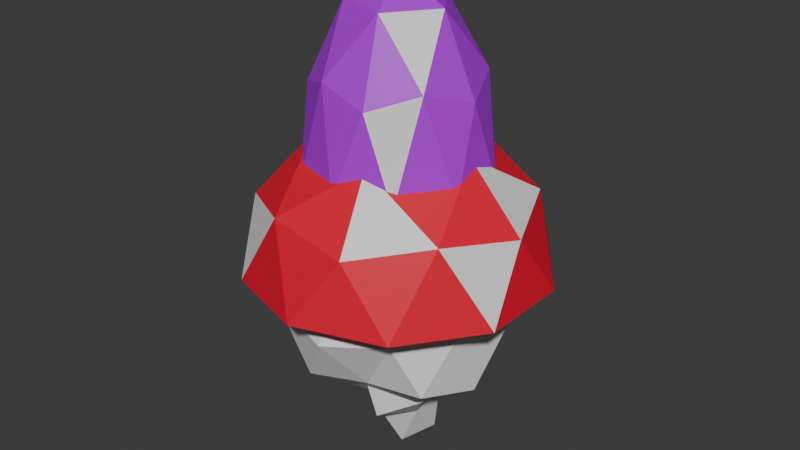# Source: francoisdeco_1_.blend  (saved by Blender 4.2.66; exported with 4.5.12 LTS)
import bpy
from mathutils import Matrix  # noqa: F401  (used for matrix-valued properties, if any)

bpy.ops.wm.read_factory_settings(use_empty=True)
scene = bpy.context.scene
scene.name = 'Scene'

# ---- collections
col_collection = bpy.data.collections.new('Collection'); scene.collection.children.link(col_collection)

# ---- materials (node trees are filled in below, after node groups)
mat_chapeau = bpy.data.materials.new('chapeau')
mat_tache = bpy.data.materials.new('tache')
mat_corps = bpy.data.materials.new('corps')
mat_tete = bpy.data.materials.new('Tete')
mat_tache_1 = bpy.data.materials.new('Tache')
mat_corps_1 = bpy.data.materials.new('Corps')

# ---- material node trees
mat_chapeau.use_nodes = True; mat_chapeau.node_tree.nodes.clear()
_N = mat_chapeau.node_tree.nodes; _L = mat_chapeau.node_tree.links
n0 = _N.new('ShaderNodeBsdfPrincipled'); n0.name = 'Principled BSDF'; n0.location = (10, 300)
n0.inputs[0].default_value = (0.8001, 0.006165, 0.03311, 1.0)
n1 = _N.new('ShaderNodeOutputMaterial'); n1.name = 'Material Output'; n1.location = (300, 300)
_L.new(n0.outputs[0], n1.inputs[0])
n1.is_active_output = True
mat_tache.use_nodes = True; mat_tache.node_tree.nodes.clear()
_N = mat_tache.node_tree.nodes; _L = mat_tache.node_tree.links
n0 = _N.new('ShaderNodeBsdfPrincipled'); n0.name = 'Principled BSDF'; n0.location = (10, 300)
n1 = _N.new('ShaderNodeOutputMaterial'); n1.name = 'Material Output'; n1.location = (300, 300)
_L.new(n0.outputs[0], n1.inputs[0])
n1.is_active_output = True
mat_corps.use_nodes = True; mat_corps.node_tree.nodes.clear()
_N = mat_corps.node_tree.nodes; _L = mat_corps.node_tree.links
n0 = _N.new('ShaderNodeBsdfPrincipled'); n0.name = 'Principled BSDF'; n0.location = (10, 300)
n0.inputs[0].default_value = (0.8041, 0.3843, 0.01721, 1.0)
n1 = _N.new('ShaderNodeOutputMaterial'); n1.name = 'Material Output'; n1.location = (300, 300)
_L.new(n0.outputs[0], n1.inputs[0])
n1.is_active_output = True
mat_tete.use_nodes = True; mat_tete.node_tree.nodes.clear()
_N = mat_tete.node_tree.nodes; _L = mat_tete.node_tree.links
n0 = _N.new('ShaderNodeBsdfPrincipled'); n0.name = 'Principled BSDF'; n0.location = (10, 300)
n0.inputs[0].default_value = (0.4731, 0.0, 0.8009, 1.0)
n1 = _N.new('ShaderNodeOutputMaterial'); n1.name = 'Material Output'; n1.location = (300, 300)
_L.new(n0.outputs[0], n1.inputs[0])
n1.is_active_output = True
mat_tache_1.use_nodes = True; mat_tache_1.node_tree.nodes.clear()
_N = mat_tache_1.node_tree.nodes; _L = mat_tache_1.node_tree.links
n0 = _N.new('ShaderNodeBsdfPrincipled'); n0.name = 'Principled BSDF'; n0.location = (10, 300)
n1 = _N.new('ShaderNodeOutputMaterial'); n1.name = 'Material Output'; n1.location = (300, 300)
_L.new(n0.outputs[0], n1.inputs[0])
n1.is_active_output = True
mat_corps_1.use_nodes = True; mat_corps_1.node_tree.nodes.clear()
_N = mat_corps_1.node_tree.nodes; _L = mat_corps_1.node_tree.links
n0 = _N.new('ShaderNodeBsdfPrincipled'); n0.name = 'Principled BSDF'; n0.location = (10, 300)
n0.inputs[0].default_value = (0.8002, 0.5403, 0.01052, 1.0)
n1 = _N.new('ShaderNodeOutputMaterial'); n1.name = 'Material Output'; n1.location = (300, 300)
_L.new(n0.outputs[0], n1.inputs[0])
n1.is_active_output = True

# ---- world
world_world = bpy.data.worlds.new('World'); scene.world = world_world
world_world.use_nodes = True; world_world.node_tree.nodes.clear()
_N = world_world.node_tree.nodes; _L = world_world.node_tree.links
n0 = _N.new('ShaderNodeOutputWorld'); n0.name = 'World Output'; n0.location = (300, 300)
n1 = _N.new('ShaderNodeBackground'); n1.name = 'Background'; n1.location = (10, 300)
n1.inputs[0].default_value = (0.05088, 0.05088, 0.05088, 1.0)
_L.new(n1.outputs[0], n0.inputs[0])
n0.is_active_output = True
world_world.color = (0.05088, 0.05088, 0.05088)
world_world.sun_shadow_jitter_overblur = 0.0

# ---- meshes
me_icosphere_006 = bpy.data.meshes.new('Icosphere.006')
me_icosphere_006.from_pydata([(0.2764, -0.8506, 0.4472), (-0.7236, -0.5257, 0.4472), (-0.7236, 0.5257, 0.4472), (0.2764, 0.8506, 0.4472), (0.8944, 0.0, 0.4472), (0.0, 0.0, 1.0), (0.5565, -0.1808, 0.1075), (0.5565, 0.1808, 0.1075), (0.0, -0.5852, 0.1075), (0.344, -0.4734, 0.1075), (-0.5565, -0.1808, 0.1075), (-0.344, -0.4734, 0.1075), (-0.5878, 0.809, 0.0), (-0.9511, 0.309, 0.0), (0.344, 0.4734, 0.1075), (0.0, 1.0, 0.0), (0.6882, -0.5, 0.5257), (-0.2629, -0.809, 0.5257), (-0.8506, 0.0, 0.5257), (-0.2629, 0.809, 0.5257), (0.6882, 0.5, 0.5257), (0.1625, -0.5, 0.8507), (0.5257, 0.0, 0.8507), (-0.4253, -0.309, 0.8507), (-0.4253, 0.309, 0.8507), (0.1625, 0.5, 0.8507), (0.9511, 0.309, 0.0), (-0.5565, 0.108, 0.1075), (0.06927, 0.5627, 0.1075), (0.5878, 0.809, 0.0), (-0.9511, -0.309, 0.0), (-0.5878, -0.809, 0.0), (0.0, -1.0, 0.0), (0.5878, -0.809, 0.0), (0.9511, -0.309, 0.0), (-0.8943, 0.2801, 0.0), (0.009966, 0.9371, 0.0), (0.8943, 0.2906, 0.0), (0.5527, 0.7607, 0.0), (-0.8943, -0.2906, 0.0), (-0.5527, -0.7607, 0.0), (0.0, -0.9403, 0.0), (0.5527, -0.7607, 0.0), (0.8943, -0.2906, 0.0), (0.0, 0.442, -0.6573), (0.0, 0.442, 0.2267), (0.2598, 0.3575, -0.6573), (0.2598, 0.3575, 0.2267), (0.4203, 0.1366, -0.6573), (0.4203, 0.1366, 0.2267), (0.4203, -0.1366, -0.6573), (0.4203, -0.1366, 0.2267), (0.2598, -0.3575, -0.6573), (0.2598, -0.3575, 0.2267), (0.0, -0.442, -0.6573), (0.0, -0.442, 0.2267), (-0.2598, -0.3575, -0.6573), (-0.2598, -0.3575, 0.2267), (-0.4203, -0.1366, -0.6573), (-0.4203, -0.1366, 0.2267), (-0.4203, 0.1366, -0.6573), (-0.4203, 0.1366, 0.2267), (-0.2598, 0.3575, -0.6573), (-0.2598, 0.3575, 0.2267)], [], [(28, 14, 7, 6, 9, 8, 11, 10, 27), (0, 16, 21), (1, 17, 23), (2, 18, 24), (3, 19, 25), (4, 20, 22), (22, 25, 5), (22, 20, 25), (20, 3, 25), (25, 24, 5), (25, 19, 24), (19, 2, 24), (24, 23, 5), (24, 18, 23), (18, 1, 23), (23, 21, 5), (23, 17, 21), (17, 0, 21), (21, 22, 5), (21, 16, 22), (16, 4, 22), (26, 20, 4), (26, 29, 20), (29, 3, 20), (15, 19, 3), (15, 12, 19), (12, 2, 19), (13, 18, 2), (13, 30, 18), (30, 1, 18), (31, 17, 1), (31, 32, 17), (32, 0, 17), (33, 16, 0), (33, 34, 16), (34, 4, 16), (29, 15, 3), (12, 13, 2), (30, 31, 1), (32, 33, 0), (34, 26, 4), (36, 35, 13, 15), (37, 38, 29, 26), (35, 39, 30, 13), (40, 41, 32, 31), (42, 43, 34, 33), (38, 36, 15, 29), (39, 40, 31, 30), (41, 42, 33, 32), (43, 37, 26, 34), (28, 27, 35, 36), (7, 14, 38, 37), (27, 10, 39, 35), (11, 8, 41, 40), (9, 6, 43, 42), (14, 28, 36, 38), (10, 11, 40, 39), (8, 9, 42, 41), (6, 7, 37, 43), (44, 45, 47, 46), (46, 47, 49, 48), (48, 49, 51, 50), (50, 51, 53, 52), (52, 53, 55, 54), (54, 55, 57, 56), (56, 57, 59, 58), (58, 59, 61, 60), (47, 45, 63, 61, 59, 57, 55, 53, 51, 49), (60, 61, 63, 62), (62, 63, 45, 44), (44, 46, 48, 50, 52, 54, 56, 58, 60, 62)])
me_icosphere_006.polygons.foreach_set('material_index', [0, 1, 0, 0, 1, 1, 0, 0, 0, 0, 0, 0, 0, 1, 0, 0, 0, 0, 0, 0, 0, 0, 0, 0, 0, 0, 1, 0, 0, 0, 1, 0, 0, 0, 0, 1, 0, 0, 0, 0, 0, 0, 0, 0, 0, 0, 0, 0, 0, 0, 0, 0, 0, 0, 0, 0, 0, 0, 0, 2, 2, 2, 2, 2, 2, 2, 2, 2, 2, 2, 2])
_uv = me_icosphere_006.uv_layers.new(name='UVMap')
_uv.uv.foreach_set('vector', [0.5435, 0.2362, 0.4896, 0.2362, 0.423, 0.2362, 0.359, 0.2362, 0.3023, 0.2362, 0.2696, 0.2362, 0.3393, 0.2362, 0.5771, 0.2362, 0.6418, 0.2362, 0.1818, 0.3149, 0.2727, 0.3149, 0.2273, 0.3937, 0.0, 0.3149, 0.09091, 0.3149, 0.04546, 0.3937, 0.7273, 0.3149, 0.8182, 0.3149, 0.7727, 0.3937, 0.5455, 0.3149, 0.6364, 0.3149, 0.5909, 0.3937, 0.3636, 0.3149, 0.4545, 0.3149, 0.4091, 0.3937, 0.4091, 0.3937, 0.5, 0.3937, 0.4545, 0.4724, 0.4091, 0.3937, 0.4545, 0.3149, 0.5, 0.3937, 0.4545, 0.3149, 0.5455, 0.3149, 0.5, 0.3937, 0.5909, 0.3937, 0.6818, 0.3937, 0.6364, 0.4724, 0.5909, 0.3937, 0.6364, 0.3149, 0.6818, 0.3937, 0.6364, 0.3149, 0.7273, 0.3149, 0.6818, 0.3937, 0.7727, 0.3937, 0.8636, 0.3937, 0.8182, 0.4724, 0.7727, 0.3937, 0.8182, 0.3149, 0.8636, 0.3937, 0.8182, 0.3149, 0.9091, 0.3149, 0.8636, 0.3937, 0.04546, 0.3937, 0.1364, 0.3937, 0.09091, 0.4724, 0.04546, 0.3937, 0.09091, 0.3149, 0.1364, 0.3937, 0.09091, 0.3149, 0.1818, 0.3149, 0.1364, 0.3937, 0.2273, 0.3937, 0.3182, 0.3937, 0.2727, 0.4724, 0.2273, 0.3937, 0.2727, 0.3149, 0.3182, 0.3937, 0.2727, 0.3149, 0.3636, 0.3149, 0.3182, 0.3937, 0.4091, 0.2362, 0.4545, 0.3149, 0.3636, 0.3149, 0.4091, 0.2362, 0.5, 0.2362, 0.4545, 0.3149, 0.5, 0.2362, 0.5455, 0.3149, 0.4545, 0.3149, 0.5909, 0.2362, 0.6364, 0.3149, 0.5455, 0.3149, 0.5909, 0.2362, 0.6818, 0.2362, 0.6364, 0.3149, 0.6818, 0.2362, 0.7273, 0.3149, 0.6364, 0.3149, 0.7727, 0.2362, 0.8182, 0.3149, 0.7273, 0.3149, 0.7727, 0.2362, 0.8636, 0.2362, 0.8182, 0.3149, 0.8636, 0.2362, 0.9091, 0.3149, 0.8182, 0.3149, 0.04546, 0.2362, 0.09091, 0.3149, 0.0, 0.3149, 0.04546, 0.2362, 0.1364, 0.2362, 0.09091, 0.3149, 0.1364, 0.2362, 0.1818, 0.3149, 0.09091, 0.3149, 0.2273, 0.2362, 0.2727, 0.3149, 0.1818, 0.3149, 0.2273, 0.2362, 0.3182, 0.2362, 0.2727, 0.3149, 0.3182, 0.2362, 0.3636, 0.3149, 0.2727, 0.3149, 0.5, 0.2362, 0.5909, 0.2362, 0.5455, 0.3149, 0.6818, 0.2362, 0.7727, 0.2362, 0.7273, 0.3149, 0.8636, 0.2362, 0.9545, 0.2362, 0.9091, 0.3149, 0.1364, 0.2362, 0.2273, 0.2362, 0.1818, 0.3149, 0.3182, 0.2362, 0.4091, 0.2362, 0.3636, 0.3149, 0.5856, 0.2362, 0.7599, 0.2362, 0.7727, 0.2362, 0.5909, 0.2362, 0.4108, 0.2362, 0.4985, 0.2362, 0.5, 0.2362, 0.4091, 0.2362, 0.7599, 0.2362, 0.8039, 0.2362, 0.8636, 0.2362, 0.7727, 0.2362, 0.1057, 0.2362, 0.1515, 0.2362, 0.1364, 0.2362, 0.04546, 0.2362, 0.2364, 0.2362, 0.3233, 0.2362, 0.3182, 0.2362, 0.2273, 0.2362, 0.4985, 0.2362, 0.5856, 0.2362, 0.5909, 0.2362, 0.5, 0.2362, 0.8039, 0.2362, 0.1057, 0.2362, 0.04546, 0.2362, 0.8636, 0.2362, 0.1515, 0.2362, 0.2364, 0.2362, 0.2273, 0.2362, 0.1364, 0.2362, 0.3233, 0.2362, 0.4108, 0.2362, 0.4091, 0.2362, 0.3182, 0.2362, 0.5435, 0.2362, 0.6418, 0.2362, 0.7599, 0.2362, 0.5856, 0.2362, 0.423, 0.2362, 0.4896, 0.2362, 0.4985, 0.2362, 0.4108, 0.2362, 0.6418, 0.2362, 0.5771, 0.2362, 0.8039, 0.2362, 0.7599, 0.2362, 0.3393, 0.2362, 0.2696, 0.2362, 0.1515, 0.2362, 0.1057, 0.2362, 0.3023, 0.2362, 0.359, 0.2362, 0.3233, 0.2362, 0.2364, 0.2362, 0.4896, 0.2362, 0.5435, 0.2362, 0.5856, 0.2362, 0.4985, 0.2362, 0.5771, 0.2362, 0.3393, 0.2362, 0.1057, 0.2362, 0.8039, 0.2362, 0.2696, 0.2362, 0.3023, 0.2362, 0.2364, 0.2362, 0.1515, 0.2362, 0.359, 0.2362, 0.423, 0.2362, 0.4108, 0.2362, 0.3233, 0.2362, 1.0, 0.5, 1.0, 1.0, 0.9, 1.0, 0.9, 0.5, 0.9, 0.5, 0.9, 1.0, 0.8, 1.0, 0.8, 0.5, 0.8, 0.5, 0.8, 1.0, 0.7, 1.0, 0.7, 0.5, 0.7, 0.5, 0.7, 1.0, 0.6, 1.0, 0.6, 0.5, 0.6, 0.5, 0.6, 1.0, 0.5, 1.0, 0.5, 0.5, 0.5, 0.5, 0.5, 1.0, 0.4, 1.0, 0.4, 0.5, 0.4, 0.5, 0.4, 1.0, 0.3, 1.0, 0.3, 0.5, 0.3, 0.5, 0.3, 1.0, 0.2, 1.0, 0.2, 0.5, 0.3911, 0.4442, 0.25, 0.49, 0.1089, 0.4442, 0.02175, 0.3242, 0.02175, 0.1758, 0.1089, 0.05584, 0.25, 0.01, 0.3911, 0.05584, 0.4783, 0.1758, 0.4783, 0.3242, 0.2, 0.5, 0.2, 1.0, 0.1, 1.0, 0.1, 0.5, 0.1, 0.5, 0.1, 1.0, -7.451e-08, 1.0, -7.451e-08, 0.5, 0.75, 0.49, 0.8911, 0.4442, 0.9783, 0.3242, 0.9783, 0.1758, 0.8911, 0.05584, 0.75, 0.01, 0.6089, 0.05584, 0.5217, 0.1758, 0.5217, 0.3242, 0.6089, 0.4442])
me_icosphere_006.materials.append(mat_chapeau)
me_icosphere_006.materials.append(mat_tache)
me_icosphere_006.materials.append(mat_corps)
me_icosphere_006.update()
me_icosphere_007 = bpy.data.meshes.new('Icosphere.007')
me_icosphere_007.from_pydata([(0.4166, -0.3027, -0.2267), (-0.1591, -0.4897, -0.2267), (-0.5149, 0.0, -0.2267), (-0.1591, 0.4897, -0.2267), (0.4166, 0.3027, -0.2267), (0.2764, -0.8506, 0.4472), (-0.7236, -0.5257, 0.4472), (-0.7236, 0.5257, 0.4472), (0.2764, 0.8506, 0.4472), (0.8944, 0.0, 0.4472), (0.0, 0.0, 1.0), (0.1513, -0.4657, -0.3052), (0.4897, 0.0, -0.3052), (-0.3962, -0.2878, -0.3052), (-0.3962, 0.2878, -0.3052), (0.1513, 0.4657, -0.3052), (0.9511, -0.309, 0.0), (0.9511, 0.309, 0.0), (0.0, -1.0, 0.0), (0.5878, -0.809, 0.0), (-0.9511, -0.309, 0.0), (-0.5878, -0.809, 0.0), (-0.5878, 0.809, 0.0), (-0.9511, 0.309, 0.0), (0.5878, 0.809, 0.0), (0.0, 1.0, 0.0), (0.6882, -0.5, 0.5257), (-0.2629, -0.809, 0.5257), (-0.8506, 0.0, 0.5257), (-0.2629, 0.809, 0.5257), (0.6882, 0.5, 0.5257), (0.1625, -0.5, 0.8507), (0.5257, 0.0, 0.8507), (-0.4253, -0.309, 0.8507), (-0.4253, 0.309, 0.8507), (0.1625, 0.5, 0.8507), (0.2629, -0.809, -0.5257), (-0.2764, -0.8506, -0.4472), (0.8506, 0.0, -0.5257), (0.7236, -0.5257, -0.4472), (-0.6882, -0.5, -0.5257), (-0.8944, 0.0, -0.4472), (-0.6882, 0.5, -0.5257), (-0.2764, 0.8506, -0.4472), (0.2629, 0.809, -0.5257), (0.7236, 0.5257, -0.4472), (0.23, -0.7078, -0.5257), (-0.2418, -0.7442, -0.4472), (0.7442, 0.0, -0.5257), (0.633, -0.4599, -0.4472), (-0.6021, -0.4374, -0.5257), (-0.7825, 0.0, -0.4472), (-0.6021, 0.4374, -0.5257), (-0.2418, 0.7442, -0.4472), (0.23, 0.7078, -0.5257), (0.633, 0.4599, -0.4472), (0.0, 0.4607, -0.8579), (0.0, 0.4607, -0.2006), (0.2708, 0.3727, -0.8579), (0.2708, 0.3727, -0.2006), (0.4382, 0.1424, -0.8579), (0.4382, 0.1424, -0.2006), (0.4382, -0.1424, -0.8579), (0.4382, -0.1424, -0.2006), (0.2708, -0.3727, -0.8579), (0.2708, -0.3727, -0.2006), (0.0, -0.4607, -0.8579), (0.0, -0.4607, -0.2006), (-0.2708, -0.3727, -0.8579), (-0.2708, -0.3727, -0.2006), (-0.4382, -0.1424, -0.8579), (-0.4382, -0.1424, -0.2006), (-0.4382, 0.1424, -0.8579), (-0.4382, 0.1424, -0.2006), (-0.2708, 0.3727, -0.8579), (-0.2708, 0.3727, -0.2006)], [], [(11, 1, 13, 2, 14, 3, 15, 4, 12, 0), (39, 38, 16), (37, 36, 18), (41, 40, 20), (43, 42, 22), (45, 44, 24), (39, 16, 19), (37, 18, 21), (41, 20, 23), (43, 22, 25), (45, 24, 17), (5, 26, 31), (6, 27, 33), (7, 28, 34), (8, 29, 35), (9, 30, 32), (32, 35, 10), (32, 30, 35), (30, 8, 35), (35, 34, 10), (35, 29, 34), (29, 7, 34), (34, 33, 10), (34, 28, 33), (28, 6, 33), (33, 31, 10), (33, 27, 31), (27, 5, 31), (31, 32, 10), (31, 26, 32), (26, 9, 32), (17, 30, 9), (17, 24, 30), (24, 8, 30), (25, 29, 8), (25, 22, 29), (22, 7, 29), (23, 28, 7), (23, 20, 28), (20, 6, 28), (21, 27, 6), (21, 18, 27), (18, 5, 27), (19, 26, 5), (19, 16, 26), (16, 9, 26), (24, 25, 8), (24, 44, 25), (44, 43, 25), (22, 23, 7), (22, 42, 23), (42, 41, 23), (20, 21, 6), (20, 40, 21), (40, 37, 21), (18, 19, 5), (18, 36, 19), (36, 39, 19), (16, 17, 9), (16, 38, 17), (38, 45, 17), (47, 46, 36, 37), (49, 48, 38, 39), (51, 50, 40, 41), (53, 52, 42, 43), (55, 54, 44, 45), (46, 49, 39, 36), (48, 55, 45, 38), (50, 47, 37, 40), (52, 51, 41, 42), (54, 53, 43, 44), (1, 11, 46, 47), (0, 12, 48, 49), (2, 13, 50, 51), (3, 14, 52, 53), (4, 15, 54, 55), (11, 0, 49, 46), (12, 4, 55, 48), (13, 1, 47, 50), (14, 2, 51, 52), (15, 3, 53, 54), (56, 57, 59, 58), (58, 59, 61, 60), (60, 61, 63, 62), (62, 63, 65, 64), (64, 65, 67, 66), (66, 67, 69, 68), (68, 69, 71, 70), (70, 71, 73, 72), (59, 57, 75, 73, 71, 69, 67, 65, 63, 61), (72, 73, 75, 74), (74, 75, 57, 56), (56, 58, 60, 62, 64, 66, 68, 70, 72, 74)])
me_icosphere_007.polygons.foreach_set('material_index', [0, 0, 0, 0, 1, 0, 0, 1, 0, 0, 0, 0, 0, 0, 1, 0, 0, 0, 0, 0, 0, 0, 1, 0, 0, 0, 0, 0, 0, 1, 0, 0, 0, 0, 0, 0, 0, 1, 0, 0, 0, 0, 0, 1, 0, 0, 1, 0, 0, 0, 0, 0, 1, 0, 0, 0, 0, 0, 0, 1, 0, 0, 0, 0, 0, 0, 0, 0, 0, 0, 0, 0, 0, 0, 0, 0, 0, 0, 0, 0, 0, 2, 2, 2, 2, 2, 2, 2, 2, 2, 2, 2, 2])
_uv = me_icosphere_007.uv_layers.new(name='UVMap')
_uv.uv.foreach_set('vector', [0.4779, 0.1575, 0.7084, 0.1575, 0.7691, 0.1575, 0.745, 0.1575, 0.6849, 0.1575, 0.6236, 0.1575, 0.5586, 0.1575, 0.4936, 0.1575, 0.4411, 0.1575, 0.4021, 0.1575, 0.2727, 0.1575, 0.3636, 0.1575, 0.3182, 0.2362, 0.09091, 0.1575, 0.1818, 0.1575, 0.1364, 0.2362, 0.8182, 0.1575, 0.9091, 0.1575, 0.8636, 0.2362, 0.6364, 0.1575, 0.7273, 0.1575, 0.6818, 0.2362, 0.4545, 0.1575, 0.5455, 0.1575, 0.5, 0.2362, 0.2727, 0.1575, 0.3182, 0.2362, 0.2273, 0.2362, 0.09091, 0.1575, 0.1364, 0.2362, 0.04546, 0.2362, 0.8182, 0.1575, 0.8636, 0.2362, 0.7727, 0.2362, 0.6364, 0.1575, 0.6818, 0.2362, 0.5909, 0.2362, 0.4545, 0.1575, 0.5, 0.2362, 0.4091, 0.2362, 0.1818, 0.3149, 0.2727, 0.3149, 0.2273, 0.3937, 0.0, 0.3149, 0.09091, 0.3149, 0.04546, 0.3937, 0.7273, 0.3149, 0.8182, 0.3149, 0.7727, 0.3937, 0.5455, 0.3149, 0.6364, 0.3149, 0.5909, 0.3937, 0.3636, 0.3149, 0.4545, 0.3149, 0.4091, 0.3937, 0.4091, 0.3937, 0.5, 0.3937, 0.4545, 0.4724, 0.4091, 0.3937, 0.4545, 0.3149, 0.5, 0.3937, 0.4545, 0.3149, 0.5455, 0.3149, 0.5, 0.3937, 0.5909, 0.3937, 0.6818, 0.3937, 0.6364, 0.4724, 0.5909, 0.3937, 0.6364, 0.3149, 0.6818, 0.3937, 0.6364, 0.3149, 0.7273, 0.3149, 0.6818, 0.3937, 0.7727, 0.3937, 0.8636, 0.3937, 0.8182, 0.4724, 0.7727, 0.3937, 0.8182, 0.3149, 0.8636, 0.3937, 0.8182, 0.3149, 0.9091, 0.3149, 0.8636, 0.3937, 0.04546, 0.3937, 0.1364, 0.3937, 0.09091, 0.4724, 0.04546, 0.3937, 0.09091, 0.3149, 0.1364, 0.3937, 0.09091, 0.3149, 0.1818, 0.3149, 0.1364, 0.3937, 0.2273, 0.3937, 0.3182, 0.3937, 0.2727, 0.4724, 0.2273, 0.3937, 0.2727, 0.3149, 0.3182, 0.3937, 0.2727, 0.3149, 0.3636, 0.3149, 0.3182, 0.3937, 0.4091, 0.2362, 0.4545, 0.3149, 0.3636, 0.3149, 0.4091, 0.2362, 0.5, 0.2362, 0.4545, 0.3149, 0.5, 0.2362, 0.5455, 0.3149, 0.4545, 0.3149, 0.5909, 0.2362, 0.6364, 0.3149, 0.5455, 0.3149, 0.5909, 0.2362, 0.6818, 0.2362, 0.6364, 0.3149, 0.6818, 0.2362, 0.7273, 0.3149, 0.6364, 0.3149, 0.7727, 0.2362, 0.8182, 0.3149, 0.7273, 0.3149, 0.7727, 0.2362, 0.8636, 0.2362, 0.8182, 0.3149, 0.8636, 0.2362, 0.9091, 0.3149, 0.8182, 0.3149, 0.04546, 0.2362, 0.09091, 0.3149, 0.0, 0.3149, 0.04546, 0.2362, 0.1364, 0.2362, 0.09091, 0.3149, 0.1364, 0.2362, 0.1818, 0.3149, 0.09091, 0.3149, 0.2273, 0.2362, 0.2727, 0.3149, 0.1818, 0.3149, 0.2273, 0.2362, 0.3182, 0.2362, 0.2727, 0.3149, 0.3182, 0.2362, 0.3636, 0.3149, 0.2727, 0.3149, 0.5, 0.2362, 0.5909, 0.2362, 0.5455, 0.3149, 0.5, 0.2362, 0.5455, 0.1575, 0.5909, 0.2362, 0.5455, 0.1575, 0.6364, 0.1575, 0.5909, 0.2362, 0.6818, 0.2362, 0.7727, 0.2362, 0.7273, 0.3149, 0.6818, 0.2362, 0.7273, 0.1575, 0.7727, 0.2362, 0.7273, 0.1575, 0.8182, 0.1575, 0.7727, 0.2362, 0.8636, 0.2362, 0.9545, 0.2362, 0.9091, 0.3149, 0.8636, 0.2362, 0.9091, 0.1575, 0.9545, 0.2362, 0.9091, 0.1575, 1.0, 0.1575, 0.9545, 0.2362, 0.1364, 0.2362, 0.2273, 0.2362, 0.1818, 0.3149, 0.1364, 0.2362, 0.1818, 0.1575, 0.2273, 0.2362, 0.1818, 0.1575, 0.2727, 0.1575, 0.2273, 0.2362, 0.3182, 0.2362, 0.4091, 0.2362, 0.3636, 0.3149, 0.3182, 0.2362, 0.3636, 0.1575, 0.4091, 0.2362, 0.3636, 0.1575, 0.4545, 0.1575, 0.4091, 0.2362, 0.8846, 0.1575, 0.302, 0.1575, 0.1818, 0.1575, 1.0, 0.1575, 0.3026, 0.1575, 0.3842, 0.1575, 0.3636, 0.1575, 0.2727, 0.1575, 0.8, 0.1575, 0.8731, 0.1575, 0.9091, 0.1575, 0.8182, 0.1575, 0.6331, 0.1575, 0.7158, 0.1575, 0.7273, 0.1575, 0.6364, 0.1575, 0.4644, 0.1575, 0.549, 0.1575, 0.5455, 0.1575, 0.4545, 0.1575, 0.302, 0.1575, 0.3026, 0.1575, 0.2727, 0.1575, 0.1818, 0.1575, 0.3842, 0.1575, 0.4644, 0.1575, 0.4545, 0.1575, 0.3636, 0.1575, 0.8731, 0.1575, 0.8846, 0.1575, 1.0, 0.1575, 0.9091, 0.1575, 0.7158, 0.1575, 0.8, 0.1575, 0.8182, 0.1575, 0.7273, 0.1575, 0.549, 0.1575, 0.6331, 0.1575, 0.6364, 0.1575, 0.5455, 0.1575, 0.7084, 0.1575, 0.4779, 0.1575, 0.302, 0.1575, 0.8846, 0.1575, 0.4021, 0.1575, 0.4411, 0.1575, 0.3842, 0.1575, 0.3026, 0.1575, 0.745, 0.1575, 0.7691, 0.1575, 0.8731, 0.1575, 0.8, 0.1575, 0.6236, 0.1575, 0.6849, 0.1575, 0.7158, 0.1575, 0.6331, 0.1575, 0.4936, 0.1575, 0.5586, 0.1575, 0.549, 0.1575, 0.4644, 0.1575, 0.4779, 0.1575, 0.4021, 0.1575, 0.3026, 0.1575, 0.302, 0.1575, 0.4411, 0.1575, 0.4936, 0.1575, 0.4644, 0.1575, 0.3842, 0.1575, 0.7691, 0.1575, 0.7084, 0.1575, 0.8846, 0.1575, 0.8731, 0.1575, 0.6849, 0.1575, 0.745, 0.1575, 0.8, 0.1575, 0.7158, 0.1575, 0.5586, 0.1575, 0.6236, 0.1575, 0.6331, 0.1575, 0.549, 0.1575, 1.0, 0.5, 1.0, 1.0, 0.9, 1.0, 0.9, 0.5, 0.9, 0.5, 0.9, 1.0, 0.8, 1.0, 0.8, 0.5, 0.8, 0.5, 0.8, 1.0, 0.7, 1.0, 0.7, 0.5, 0.7, 0.5, 0.7, 1.0, 0.6, 1.0, 0.6, 0.5, 0.6, 0.5, 0.6, 1.0, 0.5, 1.0, 0.5, 0.5, 0.5, 0.5, 0.5, 1.0, 0.4, 1.0, 0.4, 0.5, 0.4, 0.5, 0.4, 1.0, 0.3, 1.0, 0.3, 0.5, 0.3, 0.5, 0.3, 1.0, 0.2, 1.0, 0.2, 0.5, 0.3911, 0.4442, 0.25, 0.49, 0.1089, 0.4442, 0.02175, 0.3242, 0.02175, 0.1758, 0.1089, 0.05584, 0.25, 0.01, 0.3911, 0.05584, 0.4783, 0.1758, 0.4783, 0.3242, 0.2, 0.5, 0.2, 1.0, 0.1, 1.0, 0.1, 0.5, 0.1, 0.5, 0.1, 1.0, -7.451e-08, 1.0, -7.451e-08, 0.5, 0.75, 0.49, 0.8911, 0.4442, 0.9783, 0.3242, 0.9783, 0.1758, 0.8911, 0.05584, 0.75, 0.01, 0.6089, 0.05584, 0.5217, 0.1758, 0.5217, 0.3242, 0.6089, 0.4442])
me_icosphere_007.materials.append(mat_tete)
me_icosphere_007.materials.append(mat_tache_1)
me_icosphere_007.materials.append(mat_corps_1)
me_icosphere_007.update()
me_icosphere = bpy.data.meshes.new('Icosphere')
me_icosphere.from_pydata([(0.01839, 0.01273, -0.972), (0.8057, -0.6885, -0.4606), (-0.2226, -0.9741, -0.5019), (-1.018, 0.08706, -0.4877), (-0.3624, 0.9543, -0.5215), (0.6127, 0.4595, -0.3477), (0.2045, -0.7838, 0.3334), (-0.7451, -0.5201, 0.4536), (-0.7417, 0.5291, 0.5652), (0.2789, 0.8845, 0.4426), (1.017, -0.1488, 0.4698), (0.009115, -0.003566, 0.9751), (-0.1649, -0.4992, -0.8554), (0.4481, -0.3298, -0.8611), (0.2305, -0.7253, -0.5364), (0.9186, -0.0718, -0.6537), (0.4618, 0.2359, -0.9742), (-0.4569, -0.02405, -0.8043), (-0.7935, -0.4952, -0.5212), (-0.2163, 0.4024, -0.7882), (-0.6084, 0.5331, -0.4809), (0.1868, 0.9157, -0.6792), (0.9084, -0.2827, 0.04623), (1.02, 0.3098, -0.04802), (0.09241, -1.184, 0.02134), (0.5884, -0.833, 0.02039), (-0.9413, -0.308, 0.009139), (-0.7066, -0.9002, 0.06903), (-0.6223, 0.8249, 0.0456), (-0.8684, 0.2721, -0.01482), (0.5858, 0.8037, 0.002193), (-0.05189, 0.888, -0.0124), (0.6956, -0.442, 0.3802), (-0.1666, -0.6784, 0.5373), (-0.8353, -0.02375, 0.4686), (-0.255, 0.8748, 0.5642), (0.6872, 0.4777, 0.5022), (0.0752, -0.4883, 0.7756), (0.4991, -0.05267, 0.7814), (-0.4256, -0.309, 0.8508), (-0.3756, 0.4258, 1.002), (0.1635, 0.4973, 0.8495)], [], [(0, 13, 12), (1, 13, 15), (0, 12, 17), (0, 17, 19), (0, 19, 16), (1, 15, 22), (2, 14, 24), (3, 18, 26), (4, 20, 28), (5, 21, 30), (1, 22, 25), (2, 24, 27), (3, 26, 29), (4, 28, 31), (5, 30, 23), (6, 32, 37), (7, 33, 39), (8, 34, 40), (9, 35, 41), (10, 36, 38), (38, 41, 11), (38, 36, 41), (36, 9, 41), (41, 40, 11), (41, 35, 40), (35, 8, 40), (40, 39, 11), (40, 34, 39), (34, 7, 39), (39, 37, 11), (39, 33, 37), (33, 6, 37), (37, 38, 11), (37, 32, 38), (32, 10, 38), (23, 36, 10), (23, 30, 36), (30, 9, 36), (31, 35, 9), (31, 28, 35), (28, 8, 35), (29, 34, 8), (29, 26, 34), (26, 7, 34), (27, 33, 7), (27, 24, 33), (24, 6, 33), (25, 32, 6), (25, 22, 32), (22, 10, 32), (30, 31, 9), (30, 21, 31), (21, 4, 31), (28, 29, 8), (28, 20, 29), (20, 3, 29), (26, 27, 7), (26, 18, 27), (18, 2, 27), (24, 25, 6), (24, 14, 25), (14, 1, 25), (22, 23, 10), (22, 15, 23), (15, 5, 23), (16, 21, 5), (16, 19, 21), (19, 4, 21), (19, 20, 4), (19, 17, 20), (17, 3, 20), (17, 18, 3), (17, 12, 18), (12, 2, 18), (15, 16, 5), (15, 13, 16), (13, 0, 16), (12, 14, 2), (12, 13, 14), (13, 1, 14)])
_uv = me_icosphere.uv_layers.new(name='UVMap')
_uv.uv.foreach_set('vector', [0.1818, 0.0, 0.2273, 0.07873, 0.1364, 0.07873, 0.2727, 0.1575, 0.3182, 0.07873, 0.3636, 0.1575, 0.9091, 0.0, 0.9545, 0.07873, 0.8636, 0.07873, 0.7273, 0.0, 0.7727, 0.07873, 0.6818, 0.07873, 0.5455, 0.0, 0.5909, 0.07873, 0.5, 0.07873, 0.2727, 0.1575, 0.3636, 0.1575, 0.3182, 0.2362, 0.09091, 0.1575, 0.1818, 0.1575, 0.1364, 0.2362, 0.8182, 0.1575, 0.9091, 0.1575, 0.8636, 0.2362, 0.6364, 0.1575, 0.7273, 0.1575, 0.6818, 0.2362, 0.4545, 0.1575, 0.5455, 0.1575, 0.5, 0.2362, 0.2727, 0.1575, 0.3182, 0.2362, 0.2273, 0.2362, 0.09091, 0.1575, 0.1364, 0.2362, 0.04546, 0.2362, 0.8182, 0.1575, 0.8636, 0.2362, 0.7727, 0.2362, 0.6364, 0.1575, 0.6818, 0.2362, 0.5909, 0.2362, 0.4545, 0.1575, 0.5, 0.2362, 0.4091, 0.2362, 0.1818, 0.3149, 0.2727, 0.3149, 0.2273, 0.3937, 0.0, 0.3149, 0.09091, 0.3149, 0.04546, 0.3937, 0.7273, 0.3149, 0.8182, 0.3149, 0.7727, 0.3937, 0.5455, 0.3149, 0.6364, 0.3149, 0.5909, 0.3937, 0.3636, 0.3149, 0.4545, 0.3149, 0.4091, 0.3937, 0.4091, 0.3937, 0.5, 0.3937, 0.4545, 0.4724, 0.4091, 0.3937, 0.4545, 0.3149, 0.5, 0.3937, 0.4545, 0.3149, 0.5455, 0.3149, 0.5, 0.3937, 0.5909, 0.3937, 0.6818, 0.3937, 0.6364, 0.4724, 0.5909, 0.3937, 0.6364, 0.3149, 0.6818, 0.3937, 0.6364, 0.3149, 0.7273, 0.3149, 0.6818, 0.3937, 0.7727, 0.3937, 0.8636, 0.3937, 0.8182, 0.4724, 0.7727, 0.3937, 0.8182, 0.3149, 0.8636, 0.3937, 0.8182, 0.3149, 0.9091, 0.3149, 0.8636, 0.3937, 0.04546, 0.3937, 0.1364, 0.3937, 0.09091, 0.4724, 0.04546, 0.3937, 0.09091, 0.3149, 0.1364, 0.3937, 0.09091, 0.3149, 0.1818, 0.3149, 0.1364, 0.3937, 0.2273, 0.3937, 0.3182, 0.3937, 0.2727, 0.4724, 0.2273, 0.3937, 0.2727, 0.3149, 0.3182, 0.3937, 0.2727, 0.3149, 0.3636, 0.3149, 0.3182, 0.3937, 0.4091, 0.2362, 0.4545, 0.3149, 0.3636, 0.3149, 0.4091, 0.2362, 0.5, 0.2362, 0.4545, 0.3149, 0.5, 0.2362, 0.5455, 0.3149, 0.4545, 0.3149, 0.5909, 0.2362, 0.6364, 0.3149, 0.5455, 0.3149, 0.5909, 0.2362, 0.6818, 0.2362, 0.6364, 0.3149, 0.6818, 0.2362, 0.7273, 0.3149, 0.6364, 0.3149, 0.7727, 0.2362, 0.8182, 0.3149, 0.7273, 0.3149, 0.7727, 0.2362, 0.8636, 0.2362, 0.8182, 0.3149, 0.8636, 0.2362, 0.9091, 0.3149, 0.8182, 0.3149, 0.04546, 0.2362, 0.09091, 0.3149, 0.0, 0.3149, 0.04546, 0.2362, 0.1364, 0.2362, 0.09091, 0.3149, 0.1364, 0.2362, 0.1818, 0.3149, 0.09091, 0.3149, 0.2273, 0.2362, 0.2727, 0.3149, 0.1818, 0.3149, 0.2273, 0.2362, 0.3182, 0.2362, 0.2727, 0.3149, 0.3182, 0.2362, 0.3636, 0.3149, 0.2727, 0.3149, 0.5, 0.2362, 0.5909, 0.2362, 0.5455, 0.3149, 0.5, 0.2362, 0.5455, 0.1575, 0.5909, 0.2362, 0.5455, 0.1575, 0.6364, 0.1575, 0.5909, 0.2362, 0.6818, 0.2362, 0.7727, 0.2362, 0.7273, 0.3149, 0.6818, 0.2362, 0.7273, 0.1575, 0.7727, 0.2362, 0.7273, 0.1575, 0.8182, 0.1575, 0.7727, 0.2362, 0.8636, 0.2362, 0.9545, 0.2362, 0.9091, 0.3149, 0.8636, 0.2362, 0.9091, 0.1575, 0.9545, 0.2362, 0.9091, 0.1575, 1.0, 0.1575, 0.9545, 0.2362, 0.1364, 0.2362, 0.2273, 0.2362, 0.1818, 0.3149, 0.1364, 0.2362, 0.1818, 0.1575, 0.2273, 0.2362, 0.1818, 0.1575, 0.2727, 0.1575, 0.2273, 0.2362, 0.3182, 0.2362, 0.4091, 0.2362, 0.3636, 0.3149, 0.3182, 0.2362, 0.3636, 0.1575, 0.4091, 0.2362, 0.3636, 0.1575, 0.4545, 0.1575, 0.4091, 0.2362, 0.5, 0.07873, 0.5455, 0.1575, 0.4545, 0.1575, 0.5, 0.07873, 0.5909, 0.07873, 0.5455, 0.1575, 0.5909, 0.07873, 0.6364, 0.1575, 0.5455, 0.1575, 0.6818, 0.07873, 0.7273, 0.1575, 0.6364, 0.1575, 0.6818, 0.07873, 0.7727, 0.07873, 0.7273, 0.1575, 0.7727, 0.07873, 0.8182, 0.1575, 0.7273, 0.1575, 0.8636, 0.07873, 0.9091, 0.1575, 0.8182, 0.1575, 0.8636, 0.07873, 0.9545, 0.07873, 0.9091, 0.1575, 0.9545, 0.07873, 1.0, 0.1575, 0.9091, 0.1575, 0.3636, 0.1575, 0.4091, 0.07873, 0.4545, 0.1575, 0.3636, 0.1575, 0.3182, 0.07873, 0.4091, 0.07873, 0.3182, 0.07873, 0.3636, 0.0, 0.4091, 0.07873, 0.1364, 0.07873, 0.1818, 0.1575, 0.09091, 0.1575, 0.1364, 0.07873, 0.2273, 0.07873, 0.1818, 0.1575, 0.2273, 0.07873, 0.2727, 0.1575, 0.1818, 0.1575])
me_icosphere.update()
me_icosphere_001 = bpy.data.meshes.new('Icosphere.001')
me_icosphere_001.from_pydata([(-0.007339, 0.07516, -0.9222), (0.6767, -0.4425, -0.431), (-0.2004, -0.8108, -0.3967), (-0.8227, -0.03268, -0.3961), (-0.3097, 0.9661, -0.3957), (0.7809, 0.56, -0.548), (0.2274, -0.9534, 0.4677), (-0.8056, -0.629, 0.5279), (-0.628, 0.5173, 0.4467), (0.2619, 0.7796, 0.3769), (0.954, 5.439e-05, 0.5432), (-0.07163, -0.02072, 0.9153), (-0.1513, -0.6166, -0.9305), (0.4051, -0.2206, -0.7489), (0.27, -0.943, -0.5579), (0.9561, 0.02809, -0.5053), (0.4671, 0.3809, -0.8755), (-0.5789, 0.0779, -0.9477), (-0.7566, -0.6147, -0.4885), (-0.1213, 0.5274, -0.9464), (-0.6278, 0.5291, -0.4716), (0.3576, 0.7013, -0.4712), (1.02, -0.2716, -0.03966), (1.056, 0.2782, 0.0225), (-0.08672, -0.8878, -0.0186), (0.5536, -0.701, 0.08552), (-0.8623, -0.2708, -0.03261), (-0.5138, -0.6729, 0.06101), (-0.5614, 0.9431, -0.04009), (-0.8268, 0.3019, -0.1011), (0.6835, 0.8763, 0.05636), (-0.04674, 1.132, -0.05413), (0.5987, -0.5116, 0.5371), (-0.2154, -0.7585, 0.4645), (-0.7584, -0.05646, 0.4048), (-0.2269, 0.7203, 0.42), (0.5808, 0.4145, 0.5419), (0.1362, -0.4119, 0.7958), (0.5054, -0.05903, 0.9308), (-0.4103, -0.3066, 0.9698), (-0.4385, 0.2146, 0.7808), (0.1676, 0.5128, 1.011)], [], [(0, 13, 12), (1, 13, 15), (0, 12, 17), (0, 17, 19), (0, 19, 16), (1, 15, 22), (2, 14, 24), (3, 18, 26), (4, 20, 28), (5, 21, 30), (1, 22, 25), (2, 24, 27), (3, 26, 29), (4, 28, 31), (5, 30, 23), (6, 32, 37), (7, 33, 39), (8, 34, 40), (9, 35, 41), (10, 36, 38), (38, 41, 11), (38, 36, 41), (36, 9, 41), (41, 40, 11), (41, 35, 40), (35, 8, 40), (40, 39, 11), (40, 34, 39), (34, 7, 39), (39, 37, 11), (39, 33, 37), (33, 6, 37), (37, 38, 11), (37, 32, 38), (32, 10, 38), (23, 36, 10), (23, 30, 36), (30, 9, 36), (31, 35, 9), (31, 28, 35), (28, 8, 35), (29, 34, 8), (29, 26, 34), (26, 7, 34), (27, 33, 7), (27, 24, 33), (24, 6, 33), (25, 32, 6), (25, 22, 32), (22, 10, 32), (30, 31, 9), (30, 21, 31), (21, 4, 31), (28, 29, 8), (28, 20, 29), (20, 3, 29), (26, 27, 7), (26, 18, 27), (18, 2, 27), (24, 25, 6), (24, 14, 25), (14, 1, 25), (22, 23, 10), (22, 15, 23), (15, 5, 23), (16, 21, 5), (16, 19, 21), (19, 4, 21), (19, 20, 4), (19, 17, 20), (17, 3, 20), (17, 18, 3), (17, 12, 18), (12, 2, 18), (15, 16, 5), (15, 13, 16), (13, 0, 16), (12, 14, 2), (12, 13, 14), (13, 1, 14)])
_uv = me_icosphere_001.uv_layers.new(name='UVMap')
_uv.uv.foreach_set('vector', [0.1818, 0.0, 0.2273, 0.07873, 0.1364, 0.07873, 0.2727, 0.1575, 0.3182, 0.07873, 0.3636, 0.1575, 0.9091, 0.0, 0.9545, 0.07873, 0.8636, 0.07873, 0.7273, 0.0, 0.7727, 0.07873, 0.6818, 0.07873, 0.5455, 0.0, 0.5909, 0.07873, 0.5, 0.07873, 0.2727, 0.1575, 0.3636, 0.1575, 0.3182, 0.2362, 0.09091, 0.1575, 0.1818, 0.1575, 0.1364, 0.2362, 0.8182, 0.1575, 0.9091, 0.1575, 0.8636, 0.2362, 0.6364, 0.1575, 0.7273, 0.1575, 0.6818, 0.2362, 0.4545, 0.1575, 0.5455, 0.1575, 0.5, 0.2362, 0.2727, 0.1575, 0.3182, 0.2362, 0.2273, 0.2362, 0.09091, 0.1575, 0.1364, 0.2362, 0.04546, 0.2362, 0.8182, 0.1575, 0.8636, 0.2362, 0.7727, 0.2362, 0.6364, 0.1575, 0.6818, 0.2362, 0.5909, 0.2362, 0.4545, 0.1575, 0.5, 0.2362, 0.4091, 0.2362, 0.1818, 0.3149, 0.2727, 0.3149, 0.2273, 0.3937, 0.0, 0.3149, 0.09091, 0.3149, 0.04546, 0.3937, 0.7273, 0.3149, 0.8182, 0.3149, 0.7727, 0.3937, 0.5455, 0.3149, 0.6364, 0.3149, 0.5909, 0.3937, 0.3636, 0.3149, 0.4545, 0.3149, 0.4091, 0.3937, 0.4091, 0.3937, 0.5, 0.3937, 0.4545, 0.4724, 0.4091, 0.3937, 0.4545, 0.3149, 0.5, 0.3937, 0.4545, 0.3149, 0.5455, 0.3149, 0.5, 0.3937, 0.5909, 0.3937, 0.6818, 0.3937, 0.6364, 0.4724, 0.5909, 0.3937, 0.6364, 0.3149, 0.6818, 0.3937, 0.6364, 0.3149, 0.7273, 0.3149, 0.6818, 0.3937, 0.7727, 0.3937, 0.8636, 0.3937, 0.8182, 0.4724, 0.7727, 0.3937, 0.8182, 0.3149, 0.8636, 0.3937, 0.8182, 0.3149, 0.9091, 0.3149, 0.8636, 0.3937, 0.04546, 0.3937, 0.1364, 0.3937, 0.09091, 0.4724, 0.04546, 0.3937, 0.09091, 0.3149, 0.1364, 0.3937, 0.09091, 0.3149, 0.1818, 0.3149, 0.1364, 0.3937, 0.2273, 0.3937, 0.3182, 0.3937, 0.2727, 0.4724, 0.2273, 0.3937, 0.2727, 0.3149, 0.3182, 0.3937, 0.2727, 0.3149, 0.3636, 0.3149, 0.3182, 0.3937, 0.4091, 0.2362, 0.4545, 0.3149, 0.3636, 0.3149, 0.4091, 0.2362, 0.5, 0.2362, 0.4545, 0.3149, 0.5, 0.2362, 0.5455, 0.3149, 0.4545, 0.3149, 0.5909, 0.2362, 0.6364, 0.3149, 0.5455, 0.3149, 0.5909, 0.2362, 0.6818, 0.2362, 0.6364, 0.3149, 0.6818, 0.2362, 0.7273, 0.3149, 0.6364, 0.3149, 0.7727, 0.2362, 0.8182, 0.3149, 0.7273, 0.3149, 0.7727, 0.2362, 0.8636, 0.2362, 0.8182, 0.3149, 0.8636, 0.2362, 0.9091, 0.3149, 0.8182, 0.3149, 0.04546, 0.2362, 0.09091, 0.3149, 0.0, 0.3149, 0.04546, 0.2362, 0.1364, 0.2362, 0.09091, 0.3149, 0.1364, 0.2362, 0.1818, 0.3149, 0.09091, 0.3149, 0.2273, 0.2362, 0.2727, 0.3149, 0.1818, 0.3149, 0.2273, 0.2362, 0.3182, 0.2362, 0.2727, 0.3149, 0.3182, 0.2362, 0.3636, 0.3149, 0.2727, 0.3149, 0.5, 0.2362, 0.5909, 0.2362, 0.5455, 0.3149, 0.5, 0.2362, 0.5455, 0.1575, 0.5909, 0.2362, 0.5455, 0.1575, 0.6364, 0.1575, 0.5909, 0.2362, 0.6818, 0.2362, 0.7727, 0.2362, 0.7273, 0.3149, 0.6818, 0.2362, 0.7273, 0.1575, 0.7727, 0.2362, 0.7273, 0.1575, 0.8182, 0.1575, 0.7727, 0.2362, 0.8636, 0.2362, 0.9545, 0.2362, 0.9091, 0.3149, 0.8636, 0.2362, 0.9091, 0.1575, 0.9545, 0.2362, 0.9091, 0.1575, 1.0, 0.1575, 0.9545, 0.2362, 0.1364, 0.2362, 0.2273, 0.2362, 0.1818, 0.3149, 0.1364, 0.2362, 0.1818, 0.1575, 0.2273, 0.2362, 0.1818, 0.1575, 0.2727, 0.1575, 0.2273, 0.2362, 0.3182, 0.2362, 0.4091, 0.2362, 0.3636, 0.3149, 0.3182, 0.2362, 0.3636, 0.1575, 0.4091, 0.2362, 0.3636, 0.1575, 0.4545, 0.1575, 0.4091, 0.2362, 0.5, 0.07873, 0.5455, 0.1575, 0.4545, 0.1575, 0.5, 0.07873, 0.5909, 0.07873, 0.5455, 0.1575, 0.5909, 0.07873, 0.6364, 0.1575, 0.5455, 0.1575, 0.6818, 0.07873, 0.7273, 0.1575, 0.6364, 0.1575, 0.6818, 0.07873, 0.7727, 0.07873, 0.7273, 0.1575, 0.7727, 0.07873, 0.8182, 0.1575, 0.7273, 0.1575, 0.8636, 0.07873, 0.9091, 0.1575, 0.8182, 0.1575, 0.8636, 0.07873, 0.9545, 0.07873, 0.9091, 0.1575, 0.9545, 0.07873, 1.0, 0.1575, 0.9091, 0.1575, 0.3636, 0.1575, 0.4091, 0.07873, 0.4545, 0.1575, 0.3636, 0.1575, 0.3182, 0.07873, 0.4091, 0.07873, 0.3182, 0.07873, 0.3636, 0.0, 0.4091, 0.07873, 0.1364, 0.07873, 0.1818, 0.1575, 0.09091, 0.1575, 0.1364, 0.07873, 0.2273, 0.07873, 0.1818, 0.1575, 0.2273, 0.07873, 0.2727, 0.1575, 0.1818, 0.1575])
me_icosphere_001.update()
me_icosphere_002 = bpy.data.meshes.new('Icosphere.002')
me_icosphere_002.from_pydata([(-0.01807, -0.05137, -0.8685), (0.5446, -0.5582, -0.4304), (-0.2738, -0.7426, -0.4358), (-0.9438, 0.113, -0.5688), (-0.3362, 0.7012, -0.3587), (0.8749, 0.4969, -0.4889), (0.2257, -0.978, 0.5646), (-0.7562, -0.6531, 0.4813), (-0.7385, 0.5987, 0.547), (0.1584, 0.7397, 0.4908), (1.056, 0.02504, 0.5345), (0.0348, 0.1214, 0.9103), (-0.1621, -0.4369, -0.7533), (0.5256, -0.3308, -0.9571), (0.3308, -0.9753, -0.5591), (0.7441, 0.09413, -0.4155), (0.4267, 0.2501, -1.001), (-0.4502, -0.04037, -0.8023), (-0.6708, -0.5733, -0.6875), (-0.1384, 0.3839, -0.8401), (-0.6518, 0.4019, -0.4334), (0.2627, 0.7385, -0.4477), (0.7956, -0.3387, 0.05381), (0.7755, 0.3425, 0.04523), (0.05054, -0.8414, -0.05509), (0.6834, -0.899, 0.02252), (-0.8629, -0.3205, 0.08665), (-0.7352, -0.9142, -0.04503), (-0.6284, 0.8701, -0.06301), (-0.9174, 0.2178, -0.0473), (0.6513, 0.9428, -0.08627), (-0.05031, 1.1, 0.02233), (0.7446, -0.4746, 0.6205), (-0.3472, -0.9394, 0.4622), (-0.6987, 0.08649, 0.5025), (-0.2976, 0.6873, 0.5581), (0.5536, 0.43, 0.5264), (0.07892, -0.4014, 0.8096), (0.4255, 0.03885, 0.7963), (-0.4655, -0.2625, 0.9456), (-0.3773, 0.2953, 0.7191), (0.2147, 0.5997, 0.9794)], [], [(0, 13, 12), (1, 13, 15), (0, 12, 17), (0, 17, 19), (0, 19, 16), (1, 15, 22), (2, 14, 24), (3, 18, 26), (4, 20, 28), (5, 21, 30), (1, 22, 25), (2, 24, 27), (3, 26, 29), (4, 28, 31), (5, 30, 23), (6, 32, 37), (7, 33, 39), (8, 34, 40), (9, 35, 41), (10, 36, 38), (38, 41, 11), (38, 36, 41), (36, 9, 41), (41, 40, 11), (41, 35, 40), (35, 8, 40), (40, 39, 11), (40, 34, 39), (34, 7, 39), (39, 37, 11), (39, 33, 37), (33, 6, 37), (37, 38, 11), (37, 32, 38), (32, 10, 38), (23, 36, 10), (23, 30, 36), (30, 9, 36), (31, 35, 9), (31, 28, 35), (28, 8, 35), (29, 34, 8), (29, 26, 34), (26, 7, 34), (27, 33, 7), (27, 24, 33), (24, 6, 33), (25, 32, 6), (25, 22, 32), (22, 10, 32), (30, 31, 9), (30, 21, 31), (21, 4, 31), (28, 29, 8), (28, 20, 29), (20, 3, 29), (26, 27, 7), (26, 18, 27), (18, 2, 27), (24, 25, 6), (24, 14, 25), (14, 1, 25), (22, 23, 10), (22, 15, 23), (15, 5, 23), (16, 21, 5), (16, 19, 21), (19, 4, 21), (19, 20, 4), (19, 17, 20), (17, 3, 20), (17, 18, 3), (17, 12, 18), (12, 2, 18), (15, 16, 5), (15, 13, 16), (13, 0, 16), (12, 14, 2), (12, 13, 14), (13, 1, 14)])
_uv = me_icosphere_002.uv_layers.new(name='UVMap')
_uv.uv.foreach_set('vector', [0.1818, 0.0, 0.2273, 0.07873, 0.1364, 0.07873, 0.2727, 0.1575, 0.3182, 0.07873, 0.3636, 0.1575, 0.9091, 0.0, 0.9545, 0.07873, 0.8636, 0.07873, 0.7273, 0.0, 0.7727, 0.07873, 0.6818, 0.07873, 0.5455, 0.0, 0.5909, 0.07873, 0.5, 0.07873, 0.2727, 0.1575, 0.3636, 0.1575, 0.3182, 0.2362, 0.09091, 0.1575, 0.1818, 0.1575, 0.1364, 0.2362, 0.8182, 0.1575, 0.9091, 0.1575, 0.8636, 0.2362, 0.6364, 0.1575, 0.7273, 0.1575, 0.6818, 0.2362, 0.4545, 0.1575, 0.5455, 0.1575, 0.5, 0.2362, 0.2727, 0.1575, 0.3182, 0.2362, 0.2273, 0.2362, 0.09091, 0.1575, 0.1364, 0.2362, 0.04546, 0.2362, 0.8182, 0.1575, 0.8636, 0.2362, 0.7727, 0.2362, 0.6364, 0.1575, 0.6818, 0.2362, 0.5909, 0.2362, 0.4545, 0.1575, 0.5, 0.2362, 0.4091, 0.2362, 0.1818, 0.3149, 0.2727, 0.3149, 0.2273, 0.3937, 0.0, 0.3149, 0.09091, 0.3149, 0.04546, 0.3937, 0.7273, 0.3149, 0.8182, 0.3149, 0.7727, 0.3937, 0.5455, 0.3149, 0.6364, 0.3149, 0.5909, 0.3937, 0.3636, 0.3149, 0.4545, 0.3149, 0.4091, 0.3937, 0.4091, 0.3937, 0.5, 0.3937, 0.4545, 0.4724, 0.4091, 0.3937, 0.4545, 0.3149, 0.5, 0.3937, 0.4545, 0.3149, 0.5455, 0.3149, 0.5, 0.3937, 0.5909, 0.3937, 0.6818, 0.3937, 0.6364, 0.4724, 0.5909, 0.3937, 0.6364, 0.3149, 0.6818, 0.3937, 0.6364, 0.3149, 0.7273, 0.3149, 0.6818, 0.3937, 0.7727, 0.3937, 0.8636, 0.3937, 0.8182, 0.4724, 0.7727, 0.3937, 0.8182, 0.3149, 0.8636, 0.3937, 0.8182, 0.3149, 0.9091, 0.3149, 0.8636, 0.3937, 0.04546, 0.3937, 0.1364, 0.3937, 0.09091, 0.4724, 0.04546, 0.3937, 0.09091, 0.3149, 0.1364, 0.3937, 0.09091, 0.3149, 0.1818, 0.3149, 0.1364, 0.3937, 0.2273, 0.3937, 0.3182, 0.3937, 0.2727, 0.4724, 0.2273, 0.3937, 0.2727, 0.3149, 0.3182, 0.3937, 0.2727, 0.3149, 0.3636, 0.3149, 0.3182, 0.3937, 0.4091, 0.2362, 0.4545, 0.3149, 0.3636, 0.3149, 0.4091, 0.2362, 0.5, 0.2362, 0.4545, 0.3149, 0.5, 0.2362, 0.5455, 0.3149, 0.4545, 0.3149, 0.5909, 0.2362, 0.6364, 0.3149, 0.5455, 0.3149, 0.5909, 0.2362, 0.6818, 0.2362, 0.6364, 0.3149, 0.6818, 0.2362, 0.7273, 0.3149, 0.6364, 0.3149, 0.7727, 0.2362, 0.8182, 0.3149, 0.7273, 0.3149, 0.7727, 0.2362, 0.8636, 0.2362, 0.8182, 0.3149, 0.8636, 0.2362, 0.9091, 0.3149, 0.8182, 0.3149, 0.04546, 0.2362, 0.09091, 0.3149, 0.0, 0.3149, 0.04546, 0.2362, 0.1364, 0.2362, 0.09091, 0.3149, 0.1364, 0.2362, 0.1818, 0.3149, 0.09091, 0.3149, 0.2273, 0.2362, 0.2727, 0.3149, 0.1818, 0.3149, 0.2273, 0.2362, 0.3182, 0.2362, 0.2727, 0.3149, 0.3182, 0.2362, 0.3636, 0.3149, 0.2727, 0.3149, 0.5, 0.2362, 0.5909, 0.2362, 0.5455, 0.3149, 0.5, 0.2362, 0.5455, 0.1575, 0.5909, 0.2362, 0.5455, 0.1575, 0.6364, 0.1575, 0.5909, 0.2362, 0.6818, 0.2362, 0.7727, 0.2362, 0.7273, 0.3149, 0.6818, 0.2362, 0.7273, 0.1575, 0.7727, 0.2362, 0.7273, 0.1575, 0.8182, 0.1575, 0.7727, 0.2362, 0.8636, 0.2362, 0.9545, 0.2362, 0.9091, 0.3149, 0.8636, 0.2362, 0.9091, 0.1575, 0.9545, 0.2362, 0.9091, 0.1575, 1.0, 0.1575, 0.9545, 0.2362, 0.1364, 0.2362, 0.2273, 0.2362, 0.1818, 0.3149, 0.1364, 0.2362, 0.1818, 0.1575, 0.2273, 0.2362, 0.1818, 0.1575, 0.2727, 0.1575, 0.2273, 0.2362, 0.3182, 0.2362, 0.4091, 0.2362, 0.3636, 0.3149, 0.3182, 0.2362, 0.3636, 0.1575, 0.4091, 0.2362, 0.3636, 0.1575, 0.4545, 0.1575, 0.4091, 0.2362, 0.5, 0.07873, 0.5455, 0.1575, 0.4545, 0.1575, 0.5, 0.07873, 0.5909, 0.07873, 0.5455, 0.1575, 0.5909, 0.07873, 0.6364, 0.1575, 0.5455, 0.1575, 0.6818, 0.07873, 0.7273, 0.1575, 0.6364, 0.1575, 0.6818, 0.07873, 0.7727, 0.07873, 0.7273, 0.1575, 0.7727, 0.07873, 0.8182, 0.1575, 0.7273, 0.1575, 0.8636, 0.07873, 0.9091, 0.1575, 0.8182, 0.1575, 0.8636, 0.07873, 0.9545, 0.07873, 0.9091, 0.1575, 0.9545, 0.07873, 1.0, 0.1575, 0.9091, 0.1575, 0.3636, 0.1575, 0.4091, 0.07873, 0.4545, 0.1575, 0.3636, 0.1575, 0.3182, 0.07873, 0.4091, 0.07873, 0.3182, 0.07873, 0.3636, 0.0, 0.4091, 0.07873, 0.1364, 0.07873, 0.1818, 0.1575, 0.09091, 0.1575, 0.1364, 0.07873, 0.2273, 0.07873, 0.1818, 0.1575, 0.2273, 0.07873, 0.2727, 0.1575, 0.1818, 0.1575])
me_icosphere_002.update()
me_icosphere_003 = bpy.data.meshes.new('Icosphere.003')
me_icosphere_003.from_pydata([(-0.0231, -0.1562, -1.086), (0.6899, -0.6638, -0.5577), (-0.145, -0.9343, -0.5373), (-1.03, 0.113, -0.4836), (-0.2601, 0.8746, -0.2696), (0.8799, 0.615, -0.4489), (0.2944, -0.9513, 0.5954), (-0.6979, -0.3625, 0.3759), (-0.8069, 0.4307, 0.3191), (0.2566, 0.7812, 0.2823), (0.8123, 0.1262, 0.5458), (0.01077, 0.01164, 0.8207), (-0.247, -0.6267, -0.9466), (0.514, -0.4308, -0.9492), (0.1498, -0.7182, -0.4191), (0.9852, 0.1179, -0.5454), (0.5448, 0.4377, -0.8108), (-0.6094, 0.01899, -0.6924), (-0.7616, -0.6419, -0.4429), (-0.2242, 0.3863, -0.9758), (-0.5641, 0.4512, -0.6467), (0.325, 0.8166, -0.6945), (0.9431, -0.2552, -0.1716), (0.8051, 0.3854, -0.07261), (0.01725, -0.8559, 0.1065), (0.6208, -0.9044, -0.149), (-1.093, -0.4107, 0.04236), (-0.4177, -0.8499, -0.04226), (-0.6203, 0.9298, 0.1294), (-0.8542, 0.4364, -0.08252), (0.6409, 0.6807, 0.1145), (0.1098, 1.119, -0.07882), (0.806, -0.5579, 0.6489), (-0.3522, -0.9652, 0.5221), (-0.7503, -0.1492, 0.518), (-0.1153, 0.7121, 0.561), (0.6762, 0.5795, 0.3647), (0.1395, -0.4536, 1.023), (0.6709, -0.1, 0.8144), (-0.4815, -0.2374, 1.006), (-0.4208, 0.3939, 1.009), (0.2182, 0.4677, 0.6826)], [], [(0, 13, 12), (1, 13, 15), (0, 12, 17), (0, 17, 19), (0, 19, 16), (1, 15, 22), (2, 14, 24), (3, 18, 26), (4, 20, 28), (5, 21, 30), (1, 22, 25), (2, 24, 27), (3, 26, 29), (4, 28, 31), (5, 30, 23), (6, 32, 37), (7, 33, 39), (8, 34, 40), (9, 35, 41), (10, 36, 38), (38, 41, 11), (38, 36, 41), (36, 9, 41), (41, 40, 11), (41, 35, 40), (35, 8, 40), (40, 39, 11), (40, 34, 39), (34, 7, 39), (39, 37, 11), (39, 33, 37), (33, 6, 37), (37, 38, 11), (37, 32, 38), (32, 10, 38), (23, 36, 10), (23, 30, 36), (30, 9, 36), (31, 35, 9), (31, 28, 35), (28, 8, 35), (29, 34, 8), (29, 26, 34), (26, 7, 34), (27, 33, 7), (27, 24, 33), (24, 6, 33), (25, 32, 6), (25, 22, 32), (22, 10, 32), (30, 31, 9), (30, 21, 31), (21, 4, 31), (28, 29, 8), (28, 20, 29), (20, 3, 29), (26, 27, 7), (26, 18, 27), (18, 2, 27), (24, 25, 6), (24, 14, 25), (14, 1, 25), (22, 23, 10), (22, 15, 23), (15, 5, 23), (16, 21, 5), (16, 19, 21), (19, 4, 21), (19, 20, 4), (19, 17, 20), (17, 3, 20), (17, 18, 3), (17, 12, 18), (12, 2, 18), (15, 16, 5), (15, 13, 16), (13, 0, 16), (12, 14, 2), (12, 13, 14), (13, 1, 14)])
_uv = me_icosphere_003.uv_layers.new(name='UVMap')
_uv.uv.foreach_set('vector', [0.1818, 0.0, 0.2273, 0.07873, 0.1364, 0.07873, 0.2727, 0.1575, 0.3182, 0.07873, 0.3636, 0.1575, 0.9091, 0.0, 0.9545, 0.07873, 0.8636, 0.07873, 0.7273, 0.0, 0.7727, 0.07873, 0.6818, 0.07873, 0.5455, 0.0, 0.5909, 0.07873, 0.5, 0.07873, 0.2727, 0.1575, 0.3636, 0.1575, 0.3182, 0.2362, 0.09091, 0.1575, 0.1818, 0.1575, 0.1364, 0.2362, 0.8182, 0.1575, 0.9091, 0.1575, 0.8636, 0.2362, 0.6364, 0.1575, 0.7273, 0.1575, 0.6818, 0.2362, 0.4545, 0.1575, 0.5455, 0.1575, 0.5, 0.2362, 0.2727, 0.1575, 0.3182, 0.2362, 0.2273, 0.2362, 0.09091, 0.1575, 0.1364, 0.2362, 0.04546, 0.2362, 0.8182, 0.1575, 0.8636, 0.2362, 0.7727, 0.2362, 0.6364, 0.1575, 0.6818, 0.2362, 0.5909, 0.2362, 0.4545, 0.1575, 0.5, 0.2362, 0.4091, 0.2362, 0.1818, 0.3149, 0.2727, 0.3149, 0.2273, 0.3937, 0.0, 0.3149, 0.09091, 0.3149, 0.04546, 0.3937, 0.7273, 0.3149, 0.8182, 0.3149, 0.7727, 0.3937, 0.5455, 0.3149, 0.6364, 0.3149, 0.5909, 0.3937, 0.3636, 0.3149, 0.4545, 0.3149, 0.4091, 0.3937, 0.4091, 0.3937, 0.5, 0.3937, 0.4545, 0.4724, 0.4091, 0.3937, 0.4545, 0.3149, 0.5, 0.3937, 0.4545, 0.3149, 0.5455, 0.3149, 0.5, 0.3937, 0.5909, 0.3937, 0.6818, 0.3937, 0.6364, 0.4724, 0.5909, 0.3937, 0.6364, 0.3149, 0.6818, 0.3937, 0.6364, 0.3149, 0.7273, 0.3149, 0.6818, 0.3937, 0.7727, 0.3937, 0.8636, 0.3937, 0.8182, 0.4724, 0.7727, 0.3937, 0.8182, 0.3149, 0.8636, 0.3937, 0.8182, 0.3149, 0.9091, 0.3149, 0.8636, 0.3937, 0.04546, 0.3937, 0.1364, 0.3937, 0.09091, 0.4724, 0.04546, 0.3937, 0.09091, 0.3149, 0.1364, 0.3937, 0.09091, 0.3149, 0.1818, 0.3149, 0.1364, 0.3937, 0.2273, 0.3937, 0.3182, 0.3937, 0.2727, 0.4724, 0.2273, 0.3937, 0.2727, 0.3149, 0.3182, 0.3937, 0.2727, 0.3149, 0.3636, 0.3149, 0.3182, 0.3937, 0.4091, 0.2362, 0.4545, 0.3149, 0.3636, 0.3149, 0.4091, 0.2362, 0.5, 0.2362, 0.4545, 0.3149, 0.5, 0.2362, 0.5455, 0.3149, 0.4545, 0.3149, 0.5909, 0.2362, 0.6364, 0.3149, 0.5455, 0.3149, 0.5909, 0.2362, 0.6818, 0.2362, 0.6364, 0.3149, 0.6818, 0.2362, 0.7273, 0.3149, 0.6364, 0.3149, 0.7727, 0.2362, 0.8182, 0.3149, 0.7273, 0.3149, 0.7727, 0.2362, 0.8636, 0.2362, 0.8182, 0.3149, 0.8636, 0.2362, 0.9091, 0.3149, 0.8182, 0.3149, 0.04546, 0.2362, 0.09091, 0.3149, 0.0, 0.3149, 0.04546, 0.2362, 0.1364, 0.2362, 0.09091, 0.3149, 0.1364, 0.2362, 0.1818, 0.3149, 0.09091, 0.3149, 0.2273, 0.2362, 0.2727, 0.3149, 0.1818, 0.3149, 0.2273, 0.2362, 0.3182, 0.2362, 0.2727, 0.3149, 0.3182, 0.2362, 0.3636, 0.3149, 0.2727, 0.3149, 0.5, 0.2362, 0.5909, 0.2362, 0.5455, 0.3149, 0.5, 0.2362, 0.5455, 0.1575, 0.5909, 0.2362, 0.5455, 0.1575, 0.6364, 0.1575, 0.5909, 0.2362, 0.6818, 0.2362, 0.7727, 0.2362, 0.7273, 0.3149, 0.6818, 0.2362, 0.7273, 0.1575, 0.7727, 0.2362, 0.7273, 0.1575, 0.8182, 0.1575, 0.7727, 0.2362, 0.8636, 0.2362, 0.9545, 0.2362, 0.9091, 0.3149, 0.8636, 0.2362, 0.9091, 0.1575, 0.9545, 0.2362, 0.9091, 0.1575, 1.0, 0.1575, 0.9545, 0.2362, 0.1364, 0.2362, 0.2273, 0.2362, 0.1818, 0.3149, 0.1364, 0.2362, 0.1818, 0.1575, 0.2273, 0.2362, 0.1818, 0.1575, 0.2727, 0.1575, 0.2273, 0.2362, 0.3182, 0.2362, 0.4091, 0.2362, 0.3636, 0.3149, 0.3182, 0.2362, 0.3636, 0.1575, 0.4091, 0.2362, 0.3636, 0.1575, 0.4545, 0.1575, 0.4091, 0.2362, 0.5, 0.07873, 0.5455, 0.1575, 0.4545, 0.1575, 0.5, 0.07873, 0.5909, 0.07873, 0.5455, 0.1575, 0.5909, 0.07873, 0.6364, 0.1575, 0.5455, 0.1575, 0.6818, 0.07873, 0.7273, 0.1575, 0.6364, 0.1575, 0.6818, 0.07873, 0.7727, 0.07873, 0.7273, 0.1575, 0.7727, 0.07873, 0.8182, 0.1575, 0.7273, 0.1575, 0.8636, 0.07873, 0.9091, 0.1575, 0.8182, 0.1575, 0.8636, 0.07873, 0.9545, 0.07873, 0.9091, 0.1575, 0.9545, 0.07873, 1.0, 0.1575, 0.9091, 0.1575, 0.3636, 0.1575, 0.4091, 0.07873, 0.4545, 0.1575, 0.3636, 0.1575, 0.3182, 0.07873, 0.4091, 0.07873, 0.3182, 0.07873, 0.3636, 0.0, 0.4091, 0.07873, 0.1364, 0.07873, 0.1818, 0.1575, 0.09091, 0.1575, 0.1364, 0.07873, 0.2273, 0.07873, 0.1818, 0.1575, 0.2273, 0.07873, 0.2727, 0.1575, 0.1818, 0.1575])
me_icosphere_003.update()
me_icosphere_004 = bpy.data.meshes.new('Icosphere.004')
me_icosphere_004.from_pydata([(0.005779, -0.004439, -1.007), (0.727, -0.5213, -0.4555), (-0.2681, -0.8458, -0.4444), (-0.8865, -0.003512, -0.4423), (-0.2698, 0.8581, -0.4463), (0.7154, 0.5217, -0.4433), (0.2847, -0.8557, 2.818), (-0.7334, -0.5274, 2.822), (-0.7206, 0.5177, 2.826), (0.2794, 0.8576, 2.827), (0.8851, -0.001775, 2.818), (-0.0006364, -0.006902, 3.366), (-0.1535, -0.4955, -0.8499), (0.4262, -0.2994, -0.8482), (0.264, -0.8119, -0.5353), (0.8428, 0.003165, -0.5311), (0.4254, 0.3093, -0.8606), (-0.5198, -0.007776, -0.8484), (-0.6821, -0.5004, -0.5178), (-0.1547, 0.5019, -0.8446), (-0.6792, 0.4972, -0.5292), (0.2529, 0.808, -0.5254), (0.9603, -0.3084, -0.003786), (0.9446, 0.3136, 0.006117), (0.001352, -1.01, 0.002281), (0.583, -0.8043, -0.007389), (-0.9546, -0.3144, 0.007662), (-0.5963, -0.8135, -0.002715), (-0.5827, 0.8016, -0.004245), (-0.9542, 0.3135, 0.008367), (0.5919, 0.8157, 0.006239), (0.00199, 0.9934, -0.007255), (0.6786, -0.4972, 2.899), (-0.2666, -0.814, 2.907), (-0.8407, -0.000486, 2.899), (-0.266, 0.8103, 2.909), (0.6974, 0.5024, 2.902), (0.164, -0.4979, 3.215), (0.529, -0.005562, 3.232), (-0.4173, -0.3113, 3.219), (-0.4225, 0.2995, 3.223), (0.1647, 0.4904, 3.223), (0.1478, -0.928, 1.41), (-0.4348, -0.8083, 1.447)], [], [(0, 13, 12), (1, 13, 15), (0, 12, 17), (0, 17, 19), (0, 19, 16), (1, 15, 22), (2, 14, 24), (3, 18, 26), (4, 20, 28), (5, 21, 30), (1, 22, 25), (2, 24, 27), (3, 26, 29), (4, 28, 31), (5, 30, 23), (6, 32, 37), (7, 33, 39), (8, 34, 40), (9, 35, 41), (10, 36, 38), (38, 41, 11), (38, 36, 41), (36, 9, 41), (41, 40, 11), (41, 35, 40), (35, 8, 40), (40, 39, 11), (40, 34, 39), (34, 7, 39), (39, 37, 11), (39, 33, 37), (33, 6, 37), (37, 38, 11), (37, 32, 38), (32, 10, 38), (23, 36, 10), (23, 30, 36), (30, 9, 36), (31, 35, 9), (31, 28, 35), (28, 8, 35), (29, 34, 8), (29, 26, 34), (26, 7, 34), (27, 43, 33, 7), (27, 24, 33, 43), (24, 42, 6, 33), (25, 32, 6), (25, 22, 32), (22, 10, 32), (30, 31, 9), (30, 21, 31), (21, 4, 31), (28, 29, 8), (28, 20, 29), (20, 3, 29), (26, 27, 7), (26, 18, 27), (18, 2, 27), (24, 25, 6, 42), (24, 14, 25), (14, 1, 25), (22, 23, 10), (22, 15, 23), (15, 5, 23), (16, 21, 5), (16, 19, 21), (19, 4, 21), (19, 20, 4), (19, 17, 20), (17, 3, 20), (17, 18, 3), (17, 12, 18), (12, 2, 18), (15, 16, 5), (15, 13, 16), (13, 0, 16), (12, 14, 2), (12, 13, 14), (13, 1, 14)])
_uv = me_icosphere_004.uv_layers.new(name='UVMap')
_uv.uv.foreach_set('vector', [0.1818, 0.0, 0.2273, 0.07873, 0.1364, 0.07873, 0.2727, 0.1575, 0.3182, 0.07873, 0.3636, 0.1575, 0.9091, 0.0, 0.9545, 0.07873, 0.8636, 0.07873, 0.7273, 0.0, 0.7727, 0.07873, 0.6818, 0.07873, 0.5455, 0.0, 0.5909, 0.07873, 0.5, 0.07873, 0.2727, 0.1575, 0.3636, 0.1575, 0.3182, 0.2362, 0.09091, 0.1575, 0.1818, 0.1575, 0.1364, 0.2362, 0.8182, 0.1575, 0.9091, 0.1575, 0.8636, 0.2362, 0.6364, 0.1575, 0.7273, 0.1575, 0.6818, 0.2362, 0.4545, 0.1575, 0.5455, 0.1575, 0.5, 0.2362, 0.2727, 0.1575, 0.3182, 0.2362, 0.2273, 0.2362, 0.09091, 0.1575, 0.1364, 0.2362, 0.04546, 0.2362, 0.8182, 0.1575, 0.8636, 0.2362, 0.7727, 0.2362, 0.6364, 0.1575, 0.6818, 0.2362, 0.5909, 0.2362, 0.4545, 0.1575, 0.5, 0.2362, 0.4091, 0.2362, 0.1818, 0.3149, 0.2727, 0.3149, 0.2273, 0.3937, 0.0, 0.3149, 0.09091, 0.3149, 0.04546, 0.3937, 0.7273, 0.3149, 0.8182, 0.3149, 0.7727, 0.3937, 0.5455, 0.3149, 0.6364, 0.3149, 0.5909, 0.3937, 0.3636, 0.3149, 0.4545, 0.3149, 0.4091, 0.3937, 0.4091, 0.3937, 0.5, 0.3937, 0.4545, 0.4724, 0.4091, 0.3937, 0.4545, 0.3149, 0.5, 0.3937, 0.4545, 0.3149, 0.5455, 0.3149, 0.5, 0.3937, 0.5909, 0.3937, 0.6818, 0.3937, 0.6364, 0.4724, 0.5909, 0.3937, 0.6364, 0.3149, 0.6818, 0.3937, 0.6364, 0.3149, 0.7273, 0.3149, 0.6818, 0.3937, 0.7727, 0.3937, 0.8636, 0.3937, 0.8182, 0.4724, 0.7727, 0.3937, 0.8182, 0.3149, 0.8636, 0.3937, 0.8182, 0.3149, 0.9091, 0.3149, 0.8636, 0.3937, 0.04546, 0.3937, 0.1364, 0.3937, 0.09091, 0.4724, 0.04546, 0.3937, 0.09091, 0.3149, 0.1364, 0.3937, 0.09091, 0.3149, 0.1818, 0.3149, 0.1364, 0.3937, 0.2273, 0.3937, 0.3182, 0.3937, 0.2727, 0.4724, 0.2273, 0.3937, 0.2727, 0.3149, 0.3182, 0.3937, 0.2727, 0.3149, 0.3636, 0.3149, 0.3182, 0.3937, 0.4091, 0.2362, 0.4545, 0.3149, 0.3636, 0.3149, 0.4091, 0.2362, 0.5, 0.2362, 0.4545, 0.3149, 0.5, 0.2362, 0.5455, 0.3149, 0.4545, 0.3149, 0.5909, 0.2362, 0.6364, 0.3149, 0.5455, 0.3149, 0.5909, 0.2362, 0.6818, 0.2362, 0.6364, 0.3149, 0.6818, 0.2362, 0.7273, 0.3149, 0.6364, 0.3149, 0.7727, 0.2362, 0.8182, 0.3149, 0.7273, 0.3149, 0.7727, 0.2362, 0.8636, 0.2362, 0.8182, 0.3149, 0.8636, 0.2362, 0.9091, 0.3149, 0.8182, 0.3149, 0.04546, 0.2362, 0.06818, 0.2756, 0.09091, 0.3149, 0.0, 0.3149, 0.04546, 0.2362, 0.1364, 0.2362, 0.09091, 0.3149, 0.06818, 0.2756, 0.1364, 0.2362, 0.1591, 0.2756, 0.1818, 0.3149, 0.09091, 0.3149, 0.2273, 0.2362, 0.2727, 0.3149, 0.1818, 0.3149, 0.2273, 0.2362, 0.3182, 0.2362, 0.2727, 0.3149, 0.3182, 0.2362, 0.3636, 0.3149, 0.2727, 0.3149, 0.5, 0.2362, 0.5909, 0.2362, 0.5455, 0.3149, 0.5, 0.2362, 0.5455, 0.1575, 0.5909, 0.2362, 0.5455, 0.1575, 0.6364, 0.1575, 0.5909, 0.2362, 0.6818, 0.2362, 0.7727, 0.2362, 0.7273, 0.3149, 0.6818, 0.2362, 0.7273, 0.1575, 0.7727, 0.2362, 0.7273, 0.1575, 0.8182, 0.1575, 0.7727, 0.2362, 0.8636, 0.2362, 0.9545, 0.2362, 0.9091, 0.3149, 0.8636, 0.2362, 0.9091, 0.1575, 0.9545, 0.2362, 0.9091, 0.1575, 1.0, 0.1575, 0.9545, 0.2362, 0.1364, 0.2362, 0.2273, 0.2362, 0.1818, 0.3149, 0.1591, 0.2756, 0.1364, 0.2362, 0.1818, 0.1575, 0.2273, 0.2362, 0.1818, 0.1575, 0.2727, 0.1575, 0.2273, 0.2362, 0.3182, 0.2362, 0.4091, 0.2362, 0.3636, 0.3149, 0.3182, 0.2362, 0.3636, 0.1575, 0.4091, 0.2362, 0.3636, 0.1575, 0.4545, 0.1575, 0.4091, 0.2362, 0.5, 0.07873, 0.5455, 0.1575, 0.4545, 0.1575, 0.5, 0.07873, 0.5909, 0.07873, 0.5455, 0.1575, 0.5909, 0.07873, 0.6364, 0.1575, 0.5455, 0.1575, 0.6818, 0.07873, 0.7273, 0.1575, 0.6364, 0.1575, 0.6818, 0.07873, 0.7727, 0.07873, 0.7273, 0.1575, 0.7727, 0.07873, 0.8182, 0.1575, 0.7273, 0.1575, 0.8636, 0.07873, 0.9091, 0.1575, 0.8182, 0.1575, 0.8636, 0.07873, 0.9545, 0.07873, 0.9091, 0.1575, 0.9545, 0.07873, 1.0, 0.1575, 0.9091, 0.1575, 0.3636, 0.1575, 0.4091, 0.07873, 0.4545, 0.1575, 0.3636, 0.1575, 0.3182, 0.07873, 0.4091, 0.07873, 0.3182, 0.07873, 0.3636, 0.0, 0.4091, 0.07873, 0.1364, 0.07873, 0.1818, 0.1575, 0.09091, 0.1575, 0.1364, 0.07873, 0.2273, 0.07873, 0.1818, 0.1575, 0.2273, 0.07873, 0.2727, 0.1575, 0.1818, 0.1575])
me_icosphere_004.update()
me_icosphere_005 = bpy.data.meshes.new('Icosphere.005')
me_icosphere_005.from_pydata([(0.104, -0.0799, -1.123), (0.7852, -0.4465, -0.5966), (-0.1276, -0.7634, -0.3958), (-0.7512, -0.06322, -0.3584), (-0.1581, 0.9852, -0.4298), (0.5751, 0.4526, -0.3764), (0.4268, -0.942, 0.4095), (-0.899, -0.556, 0.4743), (-0.6683, 0.379, 0.5356), (0.3303, 0.9738, 0.5669), (0.7274, -0.03199, 0.3882), (-0.01146, -0.1242, 0.8703), (-0.002049, -0.4195, -0.8366), (0.4408, -0.1353, -0.8059), (0.2835, -0.8604, -0.697), (0.7103, 0.05697, -0.623), (0.4263, 0.3146, -1.031), (-0.4199, -0.14, -0.8106), (-0.5784, -0.5078, -0.3833), (-0.023, 0.535, -0.7424), (-0.5266, 0.4505, -0.5878), (0.08388, 0.7908, -0.5201), (1.118, -0.2975, -0.06521), (0.8331, 0.3925, 0.1073), (0.02407, -1.173, 0.04408), (0.5032, -0.7253, -0.1351), (-1.013, -0.4036, 0.1401), (-0.7414, -0.8909, -0.04577), (-0.4963, 0.6758, -0.0792), (-1.006, 0.3873, 0.1524), (0.6609, 0.9269, 0.1147), (0.03557, 0.8837, -0.1327), (0.516, -0.4494, 0.5124), (-0.3295, -0.8964, 0.6683), (-0.6711, -0.00881, 0.5174), (-0.3167, 0.8289, 0.6964), (0.8526, 0.5421, 0.5858), (0.1903, -0.4624, 0.6768), (0.5848, -0.1001, 0.9881), (-0.2817, -0.3496, 0.75), (-0.3737, 0.1382, 0.8269), (0.2027, 0.3265, 0.8246)], [], [(0, 13, 12), (1, 13, 15), (0, 12, 17), (0, 17, 19), (0, 19, 16), (1, 15, 22), (2, 14, 24), (3, 18, 26), (4, 20, 28), (5, 21, 30), (1, 22, 25), (2, 24, 27), (3, 26, 29), (4, 28, 31), (5, 30, 23), (6, 32, 37), (7, 33, 39), (8, 34, 40), (9, 35, 41), (10, 36, 38), (38, 41, 11), (38, 36, 41), (36, 9, 41), (41, 40, 11), (41, 35, 40), (35, 8, 40), (40, 39, 11), (40, 34, 39), (34, 7, 39), (39, 37, 11), (39, 33, 37), (33, 6, 37), (37, 38, 11), (37, 32, 38), (32, 10, 38), (23, 36, 10), (23, 30, 36), (30, 9, 36), (31, 35, 9), (31, 28, 35), (28, 8, 35), (29, 34, 8), (29, 26, 34), (26, 7, 34), (27, 33, 7), (27, 24, 33), (24, 6, 33), (25, 32, 6), (25, 22, 32), (22, 10, 32), (30, 31, 9), (30, 21, 31), (21, 4, 31), (28, 29, 8), (28, 20, 29), (20, 3, 29), (26, 27, 7), (26, 18, 27), (18, 2, 27), (24, 25, 6), (24, 14, 25), (14, 1, 25), (22, 23, 10), (22, 15, 23), (15, 5, 23), (16, 21, 5), (16, 19, 21), (19, 4, 21), (19, 20, 4), (19, 17, 20), (17, 3, 20), (17, 18, 3), (17, 12, 18), (12, 2, 18), (15, 16, 5), (15, 13, 16), (13, 0, 16), (12, 14, 2), (12, 13, 14), (13, 1, 14)])
_uv = me_icosphere_005.uv_layers.new(name='UVMap')
_uv.uv.foreach_set('vector', [0.1818, 0.0, 0.2273, 0.07873, 0.1364, 0.07873, 0.2727, 0.1575, 0.3182, 0.07873, 0.3636, 0.1575, 0.9091, 0.0, 0.9545, 0.07873, 0.8636, 0.07873, 0.7273, 0.0, 0.7727, 0.07873, 0.6818, 0.07873, 0.5455, 0.0, 0.5909, 0.07873, 0.5, 0.07873, 0.2727, 0.1575, 0.3636, 0.1575, 0.3182, 0.2362, 0.09091, 0.1575, 0.1818, 0.1575, 0.1364, 0.2362, 0.8182, 0.1575, 0.9091, 0.1575, 0.8636, 0.2362, 0.6364, 0.1575, 0.7273, 0.1575, 0.6818, 0.2362, 0.4545, 0.1575, 0.5455, 0.1575, 0.5, 0.2362, 0.2727, 0.1575, 0.3182, 0.2362, 0.2273, 0.2362, 0.09091, 0.1575, 0.1364, 0.2362, 0.04546, 0.2362, 0.8182, 0.1575, 0.8636, 0.2362, 0.7727, 0.2362, 0.6364, 0.1575, 0.6818, 0.2362, 0.5909, 0.2362, 0.4545, 0.1575, 0.5, 0.2362, 0.4091, 0.2362, 0.1818, 0.3149, 0.2727, 0.3149, 0.2273, 0.3937, 0.0, 0.3149, 0.09091, 0.3149, 0.04546, 0.3937, 0.7273, 0.3149, 0.8182, 0.3149, 0.7727, 0.3937, 0.5455, 0.3149, 0.6364, 0.3149, 0.5909, 0.3937, 0.3636, 0.3149, 0.4545, 0.3149, 0.4091, 0.3937, 0.4091, 0.3937, 0.5, 0.3937, 0.4545, 0.4724, 0.4091, 0.3937, 0.4545, 0.3149, 0.5, 0.3937, 0.4545, 0.3149, 0.5455, 0.3149, 0.5, 0.3937, 0.5909, 0.3937, 0.6818, 0.3937, 0.6364, 0.4724, 0.5909, 0.3937, 0.6364, 0.3149, 0.6818, 0.3937, 0.6364, 0.3149, 0.7273, 0.3149, 0.6818, 0.3937, 0.7727, 0.3937, 0.8636, 0.3937, 0.8182, 0.4724, 0.7727, 0.3937, 0.8182, 0.3149, 0.8636, 0.3937, 0.8182, 0.3149, 0.9091, 0.3149, 0.8636, 0.3937, 0.04546, 0.3937, 0.1364, 0.3937, 0.09091, 0.4724, 0.04546, 0.3937, 0.09091, 0.3149, 0.1364, 0.3937, 0.09091, 0.3149, 0.1818, 0.3149, 0.1364, 0.3937, 0.2273, 0.3937, 0.3182, 0.3937, 0.2727, 0.4724, 0.2273, 0.3937, 0.2727, 0.3149, 0.3182, 0.3937, 0.2727, 0.3149, 0.3636, 0.3149, 0.3182, 0.3937, 0.4091, 0.2362, 0.4545, 0.3149, 0.3636, 0.3149, 0.4091, 0.2362, 0.5, 0.2362, 0.4545, 0.3149, 0.5, 0.2362, 0.5455, 0.3149, 0.4545, 0.3149, 0.5909, 0.2362, 0.6364, 0.3149, 0.5455, 0.3149, 0.5909, 0.2362, 0.6818, 0.2362, 0.6364, 0.3149, 0.6818, 0.2362, 0.7273, 0.3149, 0.6364, 0.3149, 0.7727, 0.2362, 0.8182, 0.3149, 0.7273, 0.3149, 0.7727, 0.2362, 0.8636, 0.2362, 0.8182, 0.3149, 0.8636, 0.2362, 0.9091, 0.3149, 0.8182, 0.3149, 0.04546, 0.2362, 0.09091, 0.3149, 0.0, 0.3149, 0.04546, 0.2362, 0.1364, 0.2362, 0.09091, 0.3149, 0.1364, 0.2362, 0.1818, 0.3149, 0.09091, 0.3149, 0.2273, 0.2362, 0.2727, 0.3149, 0.1818, 0.3149, 0.2273, 0.2362, 0.3182, 0.2362, 0.2727, 0.3149, 0.3182, 0.2362, 0.3636, 0.3149, 0.2727, 0.3149, 0.5, 0.2362, 0.5909, 0.2362, 0.5455, 0.3149, 0.5, 0.2362, 0.5455, 0.1575, 0.5909, 0.2362, 0.5455, 0.1575, 0.6364, 0.1575, 0.5909, 0.2362, 0.6818, 0.2362, 0.7727, 0.2362, 0.7273, 0.3149, 0.6818, 0.2362, 0.7273, 0.1575, 0.7727, 0.2362, 0.7273, 0.1575, 0.8182, 0.1575, 0.7727, 0.2362, 0.8636, 0.2362, 0.9545, 0.2362, 0.9091, 0.3149, 0.8636, 0.2362, 0.9091, 0.1575, 0.9545, 0.2362, 0.9091, 0.1575, 1.0, 0.1575, 0.9545, 0.2362, 0.1364, 0.2362, 0.2273, 0.2362, 0.1818, 0.3149, 0.1364, 0.2362, 0.1818, 0.1575, 0.2273, 0.2362, 0.1818, 0.1575, 0.2727, 0.1575, 0.2273, 0.2362, 0.3182, 0.2362, 0.4091, 0.2362, 0.3636, 0.3149, 0.3182, 0.2362, 0.3636, 0.1575, 0.4091, 0.2362, 0.3636, 0.1575, 0.4545, 0.1575, 0.4091, 0.2362, 0.5, 0.07873, 0.5455, 0.1575, 0.4545, 0.1575, 0.5, 0.07873, 0.5909, 0.07873, 0.5455, 0.1575, 0.5909, 0.07873, 0.6364, 0.1575, 0.5455, 0.1575, 0.6818, 0.07873, 0.7273, 0.1575, 0.6364, 0.1575, 0.6818, 0.07873, 0.7727, 0.07873, 0.7273, 0.1575, 0.7727, 0.07873, 0.8182, 0.1575, 0.7273, 0.1575, 0.8636, 0.07873, 0.9091, 0.1575, 0.8182, 0.1575, 0.8636, 0.07873, 0.9545, 0.07873, 0.9091, 0.1575, 0.9545, 0.07873, 1.0, 0.1575, 0.9091, 0.1575, 0.3636, 0.1575, 0.4091, 0.07873, 0.4545, 0.1575, 0.3636, 0.1575, 0.3182, 0.07873, 0.4091, 0.07873, 0.3182, 0.07873, 0.3636, 0.0, 0.4091, 0.07873, 0.1364, 0.07873, 0.1818, 0.1575, 0.09091, 0.1575, 0.1364, 0.07873, 0.2273, 0.07873, 0.1818, 0.1575, 0.2273, 0.07873, 0.2727, 0.1575, 0.1818, 0.1575])
me_icosphere_005.update()

# ---- objects
ob_champignon = bpy.data.objects.new('Champignon', me_icosphere_006)
ob_champignon1 = bpy.data.objects.new('Champignon1', me_icosphere_007)
ob_caillou = bpy.data.objects.new('Caillou', me_icosphere)
ob_caillou1 = bpy.data.objects.new('Caillou1', me_icosphere_001)
ob_caillou2 = bpy.data.objects.new('Caillou2', me_icosphere_002)
ob_caillou3 = bpy.data.objects.new('Caillou3', me_icosphere_003)
ob_caillou4 = bpy.data.objects.new('Caillou4', me_icosphere_004)
ob_caillou5 = bpy.data.objects.new('Caillou5', me_icosphere_005)

# ---- transforms, parenting, visibility, modifiers, constraints
ob_champignon.location = (0.0, 0.0, 0.4871)
ob_champignon.scale = (2.263, 2.263, 2.263)
ob_champignon1.location = (0.0, 0.0, 1.938)
ob_champignon1.scale = (1.375, 1.375, 2.774)
ob_caillou.location = (0.0, 0.0, 0.0)
ob_caillou.scale = (1.582, 1.582, 1.582)
ob_caillou1.location = (0.0, 0.0, 0.0)
ob_caillou2.location = (0.0, 0.0, 0.0)
ob_caillou3.location = (0.0, 0.0, 0.0)
ob_caillou4.location = (0.0, 0.0, 0.0)
ob_caillou5.location = (0.0, 0.0, 0.0)
ob_caillou5.scale = (1.0, 1.0, 2.317)

# ---- collection membership
scene.collection.objects.link(ob_champignon)
scene.collection.objects.link(ob_champignon1)
col_collection.objects.link(ob_caillou)
col_collection.objects.link(ob_caillou1)
col_collection.objects.link(ob_caillou2)
col_collection.objects.link(ob_caillou3)
col_collection.objects.link(ob_caillou4)
col_collection.objects.link(ob_caillou5)

# ---- scene / render settings (as saved in the file)
scene.frame_start = 1; scene.frame_end = 250; scene.frame_set(1)
scene.render.engine = 'BLENDER_EEVEE_NEXT'
bpy.context.view_layer.update()

# ---- added for rendering (the .blend has no active camera and no usable light): camera, sun
cam_auto = bpy.data.cameras.new('AutoCamera')
cam_auto.lens = 50.0
cam_auto.sensor_width = 36.0
cam_auto.clip_end = 1000.0
ob_auto_camera = bpy.data.objects.new('AutoCamera', cam_auto)
scene.collection.objects.link(ob_auto_camera)
ob_auto_camera.location = (8.89948, -10.6794, 8.17461)
ob_auto_camera.rotation_euler = (1.09748, -7.21219e-08, 0.694738)
scene.camera = ob_auto_camera
light_auto_sun = bpy.data.lights.new('AutoSun', 'SUN')
light_auto_sun.energy = 3.0
light_auto_sun.angle = 0.0523599
ob_auto_sun = bpy.data.objects.new('AutoSun', light_auto_sun)
scene.collection.objects.link(ob_auto_sun)
ob_auto_sun.rotation_euler = (0.872665, 0.174533, 0.523599)
bpy.context.view_layer.update()
